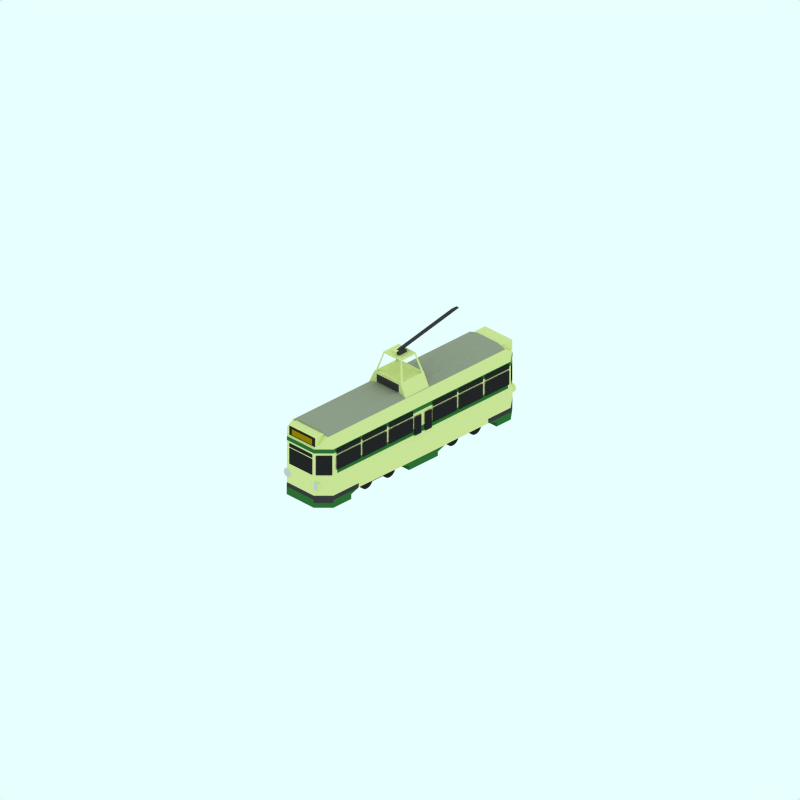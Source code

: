 # Source: blackpool-coronation.blend  (saved by Blender 2.43.0; exported with 4.5.12 LTS)
import bpy
from mathutils import Matrix  # noqa: F401  (used for matrix-valued properties, if any)

bpy.ops.wm.read_factory_settings(use_empty=True)
scene = bpy.context.scene
scene.name = 'Scene'

# ---- collections
col_collection_1 = bpy.data.collections.new('Collection 1'); scene.collection.children.link(col_collection_1)
col_collection_2 = bpy.data.collections.new('Collection 2'); scene.collection.children.link(col_collection_2)
col_collection_2.hide_render = True
col_collection_2.hide_viewport = True
col_collection_3 = bpy.data.collections.new('Collection 3'); scene.collection.children.link(col_collection_3)
col_collection_3.hide_render = True
col_collection_3.hide_viewport = True

# ---- materials (node trees are filled in below, after node groups)
mat_maincolour1 = bpy.data.materials.new('MainColour1')
mat_maincolour1.alpha_threshold = 0.0
mat_maincolour1.preview_render_type = 'CUBE'
mat_maincolour1.diffuse_color = (0.8658, 0.8931, 0.5912, 1.0)
mat_maincolour1.specular_color = (1.0, 0.9999, 0.9999)
mat_maincolour1.roughness = 0.5
mat_maincolour1.line_color = (0.0, 0.0, 0.0, 1.0)
mat_material = bpy.data.materials.new('Material')
mat_material.alpha_threshold = 0.0
mat_material.roughness = 0.5
mat_material.line_color = (0.0, 0.0, 0.0, 1.0)
mat_maincolour1_001 = bpy.data.materials.new('MainColour1.001')
mat_maincolour1_001.alpha_threshold = 0.0
mat_maincolour1_001.preview_render_type = 'CUBE'
mat_maincolour1_001.diffuse_color = (0.2316, 0.2315, 0.2315, 1.0)
mat_maincolour1_001.specular_color = (1.0, 0.9999, 0.9999)
mat_maincolour1_001.roughness = 0.5
mat_maincolour1_001.line_color = (0.0, 0.0, 0.0, 1.0)
mat_underframe = bpy.data.materials.new('Underframe')
mat_underframe.alpha_threshold = 0.0
mat_underframe.preview_render_type = 'FLAT'
mat_underframe.diffuse_color = (0.1446, 0.1446, 0.1446, 1.0)
mat_underframe.roughness = 0.5
mat_underframe.line_color = (0.0, 0.0, 0.0, 1.0)
mat_endcoachwarning = bpy.data.materials.new('EndCoachWarning')
mat_endcoachwarning.alpha_threshold = 0.0
mat_endcoachwarning.preview_render_type = 'FLAT'
mat_endcoachwarning.diffuse_color = (0.6057, 0.4983, 0.01747, 1.0)
mat_endcoachwarning.roughness = 0.5
mat_endcoachwarning.line_color = (0.0, 0.0, 0.0, 1.0)
mat_endcoachwarning_001 = bpy.data.materials.new('EndCoachWarning.001')
mat_endcoachwarning_001.alpha_threshold = 0.0
mat_endcoachwarning_001.preview_render_type = 'FLAT'
mat_endcoachwarning_001.diffuse_color = (0.19, 0.4236, 0.2069, 1.0)
mat_endcoachwarning_001.roughness = 0.5
mat_endcoachwarning_001.line_color = (0.0, 0.0, 0.0, 1.0)
mat_maincolour1_002 = bpy.data.materials.new('MainColour1.002')
mat_maincolour1_002.alpha_threshold = 0.0
mat_maincolour1_002.preview_render_type = 'CUBE'
mat_maincolour1_002.diffuse_color = (0.6083, 0.6157, 0.5346, 1.0)
mat_maincolour1_002.specular_color = (1.0, 0.9999, 0.9999)
mat_maincolour1_002.roughness = 0.5
mat_maincolour1_002.line_color = (0.0, 0.0, 0.0, 1.0)

# ---- material node trees

# ---- world
world_world = bpy.data.worlds.new('World'); scene.world = world_world
world_world.color = (0.9059, 1.0, 1.0)
world_world.use_sun_shadow = False
world_world.sun_shadow_jitter_overblur = 0.0
world_world.cycles.sampling_method = 'MANUAL'
world_world.cycles.sample_map_resolution = 256

# ---- cameras
cam_camera_001 = bpy.data.cameras.new('Camera.001')
cam_camera_001.type = 'ORTHO'
cam_camera_001.passepartout_alpha = 0.2
cam_camera_001.clip_end = 100.0
cam_camera_001.lens = 35.0
cam_camera_001.ortho_scale = 24.0
cam_camera_001.display_size = 5.91
cam_camera_001.show_passepartout = False
cam_camera_001.show_safe_areas = True
cam_camera_001.dof.focus_distance = 0.0
cam_camera_001.dof.aperture_fstop = 128.0

# ---- lights
light_lamp = bpy.data.lights.new('Lamp', 'SUN')
light_lamp.transmission_factor = 0.0
light_lamp.angle = 1.571
light_lamp.energy = 0.028
light_lamp.shadow_buffer_clip_start = 0.5
light_lamp.shadow_soft_size = 1.0
light_lamp.shadow_cascade_max_distance = 1000.0
light_lamp.cycles.use_multiple_importance_sampling = False

# ---- meshes
me_cylinder_001 = bpy.data.meshes.new('Cylinder.001')
me_cylinder_001.from_pydata([(0.1033, 0.1033, 3.886), (0.1214, 0.08114, 3.886), (0.1349, 0.05589, 3.886), (0.1432, 0.02849, 3.886), (0.146, -2.873e-07, 3.886), (0.1432, -0.02849, 3.886), (0.1349, -0.05589, 3.886), (0.1214, -0.08114, 3.886), (0.1033, -0.1033, 3.886), (0.08114, -0.1214, 3.886), (0.05589, -0.1349, 3.886), (0.02849, -0.1432, 3.886), (-4.759e-08, -0.146, 3.886), (-0.02849, -0.1432, 3.886), (-0.05589, -0.1349, 3.886), (-0.08114, -0.1214, 3.886), (-0.1033, -0.1033, 3.886), (-0.1214, -0.08114, 3.886), (-0.1349, -0.05589, 3.886), (-0.1432, -0.02849, 3.886), (-0.146, -1.573e-07, 3.886), (-0.1432, 0.02849, 3.886), (-0.1349, 0.05589, 3.886), (-0.1214, 0.08114, 3.886), (-0.1033, 0.1033, 3.886), (-0.08114, 0.1214, 3.886), (-0.05589, 0.1349, 3.886), (-0.02849, 0.1432, 3.886), (2.345e-07, 0.146, 3.886), (0.02849, 0.1432, 3.886), (0.05589, 0.1349, 3.886), (0.08114, 0.1214, 3.886), (0.1033, 0.1033, 4.178), (0.1214, 0.08114, 4.178), (0.1349, 0.05589, 4.178), (0.1432, 0.02849, 4.178), (0.146, -6.383e-07, 4.178), (0.1432, -0.02849, 4.178), (0.1349, -0.05589, 4.178), (0.1214, -0.08114, 4.178), (0.1033, -0.1033, 4.178), (0.08114, -0.1214, 4.178), (0.05589, -0.1349, 4.178), (0.02849, -0.1432, 4.178), (1.358e-07, -0.146, 4.178), (-0.02849, -0.1432, 4.178), (-0.05589, -0.1349, 4.178), (-0.08114, -0.1214, 4.178), (-0.1033, -0.1033, 4.178), (-0.1214, -0.08114, 4.178), (-0.1349, -0.05589, 4.178), (-0.1432, -0.02849, 4.178), (-0.146, -9.099e-07, 4.178), (-0.1432, 0.02849, 4.178), (-0.1349, 0.05589, 4.178), (-0.1214, 0.08114, 4.178), (-0.1033, 0.1033, 4.178), (-0.08114, 0.1214, 4.178), (-0.05589, 0.1349, 4.178), (-0.02849, 0.1432, 4.178), (-1.063e-06, 0.146, 4.178), (0.02849, 0.1432, 4.178), (0.05589, 0.1349, 4.178), (0.08114, 0.1214, 4.178), (0.0, -2.984e-07, 3.886), (0.0, -3.104e-07, 4.178), (-1.139, -3.104e-07, 4.178), (-1.139, -2.984e-07, 3.886), (-1.058, 0.1214, 4.178), (-1.083, 0.1349, 4.178), (-1.111, 0.1432, 4.178), (-1.139, 0.146, 4.178), (-1.168, 0.1432, 4.178), (-1.195, 0.1349, 4.178), (-1.22, 0.1214, 4.178), (-1.243, 0.1033, 4.178), (-1.261, 0.08114, 4.178), (-1.274, 0.05589, 4.178), (-1.282, 0.02849, 4.178), (-1.285, -9.099e-07, 4.178), (-1.282, -0.02849, 4.178), (-1.274, -0.05589, 4.178), (-1.261, -0.08114, 4.178), (-1.243, -0.1033, 4.178), (-1.22, -0.1214, 4.178), (-1.195, -0.1349, 4.178), (-1.168, -0.1432, 4.178), (-1.139, -0.146, 4.178), (-1.111, -0.1432, 4.178), (-1.083, -0.1349, 4.178), (-1.058, -0.1214, 4.178), (-1.036, -0.1033, 4.178), (-1.018, -0.08114, 4.178), (-1.004, -0.05589, 4.178), (-0.996, -0.02849, 4.178), (-0.9932, -6.383e-07, 4.178), (-0.996, 0.02849, 4.178), (-1.004, 0.05589, 4.178), (-1.018, 0.08114, 4.178), (-1.036, 0.1033, 4.178), (-1.058, 0.1214, 3.886), (-1.083, 0.1349, 3.886), (-1.111, 0.1432, 3.886), (-1.139, 0.146, 3.886), (-1.168, 0.1432, 3.886), (-1.195, 0.1349, 3.886), (-1.22, 0.1214, 3.886), (-1.243, 0.1033, 3.886), (-1.261, 0.08114, 3.886), (-1.274, 0.05589, 3.886), (-1.282, 0.02849, 3.886), (-1.285, -1.573e-07, 3.886), (-1.282, -0.02849, 3.886), (-1.274, -0.05589, 3.886), (-1.261, -0.08114, 3.886), (-1.243, -0.1033, 3.886), (-1.22, -0.1214, 3.886), (-1.195, -0.1349, 3.886), (-1.168, -0.1432, 3.886), (-1.139, -0.146, 3.886), (-1.111, -0.1432, 3.886), (-1.083, -0.1349, 3.886), (-1.058, -0.1214, 3.886), (-1.036, -0.1033, 3.886), (-1.018, -0.08114, 3.886), (-1.004, -0.05589, 3.886), (-0.996, -0.02849, 3.886), (-0.9932, -2.873e-07, 3.886), (-0.996, 0.02849, 3.886), (-1.004, 0.05589, 3.886), (-1.018, 0.08114, 3.886), (-1.036, 0.1033, 3.886)], [], [(64, 0, 1), (65, 33, 32), (64, 1, 2), (65, 34, 33), (64, 2, 3), (65, 35, 34), (64, 3, 4), (65, 36, 35), (64, 4, 5), (65, 37, 36), (64, 5, 6), (65, 38, 37), (64, 6, 7), (65, 39, 38), (64, 7, 8), (65, 40, 39), (64, 8, 9), (65, 41, 40), (64, 9, 10), (65, 42, 41), (64, 10, 11), (65, 43, 42), (64, 11, 12), (65, 44, 43), (64, 12, 13), (65, 45, 44), (64, 13, 14), (65, 46, 45), (64, 14, 15), (65, 47, 46), (64, 15, 16), (65, 48, 47), (64, 16, 17), (65, 49, 48), (64, 17, 18), (65, 50, 49), (64, 18, 19), (65, 51, 50), (64, 19, 20), (65, 52, 51), (64, 20, 21), (65, 53, 52), (64, 21, 22), (65, 54, 53), (64, 22, 23), (65, 55, 54), (64, 23, 24), (65, 56, 55), (64, 24, 25), (65, 57, 56), (64, 25, 26), (65, 58, 57), (64, 26, 27), (65, 59, 58), (64, 27, 28), (65, 60, 59), (64, 28, 29), (65, 61, 60), (64, 29, 30), (65, 62, 61), (64, 30, 31), (65, 63, 62), (31, 0, 64), (65, 32, 63), (0, 32, 33, 1), (1, 33, 34, 2), (2, 34, 35, 3), (3, 35, 36, 4), (4, 36, 37, 5), (5, 37, 38, 6), (6, 38, 39, 7), (7, 39, 40, 8), (8, 40, 41, 9), (9, 41, 42, 10), (10, 42, 43, 11), (11, 43, 44, 12), (12, 44, 45, 13), (13, 45, 46, 14), (14, 46, 47, 15), (15, 47, 48, 16), (16, 48, 49, 17), (17, 49, 50, 18), (18, 50, 51, 19), (19, 51, 52, 20), (20, 52, 53, 21), (21, 53, 54, 22), (22, 54, 55, 23), (23, 55, 56, 24), (24, 56, 57, 25), (25, 57, 58, 26), (26, 58, 59, 27), (27, 59, 60, 28), (28, 60, 61, 29), (29, 61, 62, 30), (30, 62, 63, 31), (32, 0, 31, 63), (99, 131, 100, 68), (101, 69, 68, 100), (102, 70, 69, 101), (103, 71, 70, 102), (104, 72, 71, 103), (105, 73, 72, 104), (106, 74, 73, 105), (107, 75, 74, 106), (108, 76, 75, 107), (109, 77, 76, 108), (110, 78, 77, 109), (111, 79, 78, 110), (112, 80, 79, 111), (113, 81, 80, 112), (114, 82, 81, 113), (115, 83, 82, 114), (116, 84, 83, 115), (117, 85, 84, 116), (118, 86, 85, 117), (119, 87, 86, 118), (120, 88, 87, 119), (121, 89, 88, 120), (122, 90, 89, 121), (123, 91, 90, 122), (124, 92, 91, 123), (125, 93, 92, 124), (126, 94, 93, 125), (127, 95, 94, 126), (128, 96, 95, 127), (129, 97, 96, 128), (130, 98, 97, 129), (131, 99, 98, 130), (66, 99, 68), (100, 131, 67), (66, 68, 69), (67, 101, 100), (66, 69, 70), (67, 102, 101), (66, 70, 71), (67, 103, 102), (66, 71, 72), (67, 104, 103), (66, 72, 73), (67, 105, 104), (66, 73, 74), (67, 106, 105), (66, 74, 75), (67, 107, 106), (66, 75, 76), (67, 108, 107), (66, 76, 77), (67, 109, 108), (66, 77, 78), (67, 110, 109), (66, 78, 79), (67, 111, 110), (66, 79, 80), (67, 112, 111), (66, 80, 81), (67, 113, 112), (66, 81, 82), (67, 114, 113), (66, 82, 83), (67, 115, 114), (66, 83, 84), (67, 116, 115), (66, 84, 85), (67, 117, 116), (66, 85, 86), (67, 118, 117), (66, 86, 87), (67, 119, 118), (66, 87, 88), (67, 120, 119), (66, 88, 89), (67, 121, 120), (66, 89, 90), (67, 122, 121), (66, 90, 91), (67, 123, 122), (66, 91, 92), (67, 124, 123), (66, 92, 93), (67, 125, 124), (66, 93, 94), (67, 126, 125), (66, 94, 95), (67, 127, 126), (66, 95, 96), (67, 128, 127), (66, 96, 97), (67, 129, 128), (66, 97, 98), (67, 130, 129), (66, 98, 99), (67, 131, 130)])
me_cylinder_001.polygons.foreach_set('material_index', [0, 1, 0, 1, 0, 1, 0, 1, 0, 1, 0, 1, 0, 1, 0, 1, 0, 1, 0, 1, 0, 1, 0, 1, 0, 1, 0, 1, 0, 1, 0, 1, 0, 1, 0, 1, 0, 1, 0, 1, 0, 1, 0, 1, 0, 1, 0, 1, 0, 1, 0, 1, 0, 1, 0, 1, 0, 1, 0, 1, 0, 1, 0, 1, 0, 0, 0, 0, 0, 0, 0, 0, 0, 0, 0, 0, 0, 0, 0, 0, 0, 0, 0, 0, 0, 0, 0, 0, 0, 0, 0, 0, 0, 0, 0, 0, 0, 0, 0, 0, 0, 0, 0, 0, 0, 0, 0, 0, 0, 0, 0, 0, 0, 0, 0, 0, 0, 0, 0, 0, 0, 0, 0, 0, 0, 0, 0, 0, 1, 0, 1, 0, 1, 0, 1, 0, 1, 0, 1, 0, 1, 0, 1, 0, 1, 0, 1, 0, 1, 0, 1, 0, 1, 0, 1, 0, 1, 0, 1, 0, 1, 0, 1, 0, 1, 0, 1, 0, 1, 0, 1, 0, 1, 0, 1, 0, 1, 0, 1, 0, 1, 0, 1, 0, 1, 0, 1, 0, 1, 0, 1, 0])
me_cylinder_001.materials.append(mat_maincolour1)
me_cylinder_001.materials.append(mat_material)
me_cylinder_001.use_remesh_preserve_volume = False
me_cylinder_001.use_remesh_preserve_attributes = False
me_cylinder_001.use_mirror_vertex_groups = False
me_cylinder_001.update()
me_cylinder = bpy.data.meshes.new('Cylinder')
me_cylinder.from_pydata([(0.1033, 0.1033, 3.886), (0.1214, 0.08114, 3.886), (0.1349, 0.05589, 3.886), (0.1432, 0.02849, 3.886), (0.146, -2.873e-07, 3.886), (0.1432, -0.02849, 3.886), (0.1349, -0.05589, 3.886), (0.1214, -0.08114, 3.886), (0.1033, -0.1033, 3.886), (0.08114, -0.1214, 3.886), (0.05589, -0.1349, 3.886), (0.02849, -0.1432, 3.886), (-4.759e-08, -0.146, 3.886), (-0.02849, -0.1432, 3.886), (-0.05589, -0.1349, 3.886), (-0.08114, -0.1214, 3.886), (-0.1033, -0.1033, 3.886), (-0.1214, -0.08114, 3.886), (-0.1349, -0.05589, 3.886), (-0.1432, -0.02849, 3.886), (-0.146, -1.573e-07, 3.886), (-0.1432, 0.02849, 3.886), (-0.1349, 0.05589, 3.886), (-0.1214, 0.08114, 3.886), (-0.1033, 0.1033, 3.886), (-0.08114, 0.1214, 3.886), (-0.05589, 0.1349, 3.886), (-0.02849, 0.1432, 3.886), (2.345e-07, 0.146, 3.886), (0.02849, 0.1432, 3.886), (0.05589, 0.1349, 3.886), (0.08114, 0.1214, 3.886), (0.1033, 0.1033, 4.178), (0.1214, 0.08114, 4.178), (0.1349, 0.05589, 4.178), (0.1432, 0.02849, 4.178), (0.146, -6.383e-07, 4.178), (0.1432, -0.02849, 4.178), (0.1349, -0.05589, 4.178), (0.1214, -0.08114, 4.178), (0.1033, -0.1033, 4.178), (0.08114, -0.1214, 4.178), (0.05589, -0.1349, 4.178), (0.02849, -0.1432, 4.178), (1.358e-07, -0.146, 4.178), (-0.02849, -0.1432, 4.178), (-0.05589, -0.1349, 4.178), (-0.08114, -0.1214, 4.178), (-0.1033, -0.1033, 4.178), (-0.1214, -0.08114, 4.178), (-0.1349, -0.05589, 4.178), (-0.1432, -0.02849, 4.178), (-0.146, -9.099e-07, 4.178), (-0.1432, 0.02849, 4.178), (-0.1349, 0.05589, 4.178), (-0.1214, 0.08114, 4.178), (-0.1033, 0.1033, 4.178), (-0.08114, 0.1214, 4.178), (-0.05589, 0.1349, 4.178), (-0.02849, 0.1432, 4.178), (-1.063e-06, 0.146, 4.178), (0.02849, 0.1432, 4.178), (0.05589, 0.1349, 4.178), (0.08114, 0.1214, 4.178), (0.0, -2.984e-07, 3.886), (0.0, -3.104e-07, 4.178), (-1.139, -3.104e-07, 4.178), (-1.139, -2.984e-07, 3.886), (-1.058, 0.1214, 4.178), (-1.083, 0.1349, 4.178), (-1.111, 0.1432, 4.178), (-1.139, 0.146, 4.178), (-1.168, 0.1432, 4.178), (-1.195, 0.1349, 4.178), (-1.22, 0.1214, 4.178), (-1.243, 0.1033, 4.178), (-1.261, 0.08114, 4.178), (-1.274, 0.05589, 4.178), (-1.282, 0.02849, 4.178), (-1.285, -9.099e-07, 4.178), (-1.282, -0.02849, 4.178), (-1.274, -0.05589, 4.178), (-1.261, -0.08114, 4.178), (-1.243, -0.1033, 4.178), (-1.22, -0.1214, 4.178), (-1.195, -0.1349, 4.178), (-1.168, -0.1432, 4.178), (-1.139, -0.146, 4.178), (-1.111, -0.1432, 4.178), (-1.083, -0.1349, 4.178), (-1.058, -0.1214, 4.178), (-1.036, -0.1033, 4.178), (-1.018, -0.08114, 4.178), (-1.004, -0.05589, 4.178), (-0.996, -0.02849, 4.178), (-0.9932, -6.383e-07, 4.178), (-0.996, 0.02849, 4.178), (-1.004, 0.05589, 4.178), (-1.018, 0.08114, 4.178), (-1.036, 0.1033, 4.178), (-1.058, 0.1214, 3.886), (-1.083, 0.1349, 3.886), (-1.111, 0.1432, 3.886), (-1.139, 0.146, 3.886), (-1.168, 0.1432, 3.886), (-1.195, 0.1349, 3.886), (-1.22, 0.1214, 3.886), (-1.243, 0.1033, 3.886), (-1.261, 0.08114, 3.886), (-1.274, 0.05589, 3.886), (-1.282, 0.02849, 3.886), (-1.285, -1.573e-07, 3.886), (-1.282, -0.02849, 3.886), (-1.274, -0.05589, 3.886), (-1.261, -0.08114, 3.886), (-1.243, -0.1033, 3.886), (-1.22, -0.1214, 3.886), (-1.195, -0.1349, 3.886), (-1.168, -0.1432, 3.886), (-1.139, -0.146, 3.886), (-1.111, -0.1432, 3.886), (-1.083, -0.1349, 3.886), (-1.058, -0.1214, 3.886), (-1.036, -0.1033, 3.886), (-1.018, -0.08114, 3.886), (-1.004, -0.05589, 3.886), (-0.996, -0.02849, 3.886), (-0.9932, -2.873e-07, 3.886), (-0.996, 0.02849, 3.886), (-1.004, 0.05589, 3.886), (-1.018, 0.08114, 3.886), (-1.036, 0.1033, 3.886)], [], [(64, 0, 1), (65, 33, 32), (64, 1, 2), (65, 34, 33), (64, 2, 3), (65, 35, 34), (64, 3, 4), (65, 36, 35), (64, 4, 5), (65, 37, 36), (64, 5, 6), (65, 38, 37), (64, 6, 7), (65, 39, 38), (64, 7, 8), (65, 40, 39), (64, 8, 9), (65, 41, 40), (64, 9, 10), (65, 42, 41), (64, 10, 11), (65, 43, 42), (64, 11, 12), (65, 44, 43), (64, 12, 13), (65, 45, 44), (64, 13, 14), (65, 46, 45), (64, 14, 15), (65, 47, 46), (64, 15, 16), (65, 48, 47), (64, 16, 17), (65, 49, 48), (64, 17, 18), (65, 50, 49), (64, 18, 19), (65, 51, 50), (64, 19, 20), (65, 52, 51), (64, 20, 21), (65, 53, 52), (64, 21, 22), (65, 54, 53), (64, 22, 23), (65, 55, 54), (64, 23, 24), (65, 56, 55), (64, 24, 25), (65, 57, 56), (64, 25, 26), (65, 58, 57), (64, 26, 27), (65, 59, 58), (64, 27, 28), (65, 60, 59), (64, 28, 29), (65, 61, 60), (64, 29, 30), (65, 62, 61), (64, 30, 31), (65, 63, 62), (31, 0, 64), (65, 32, 63), (0, 32, 33, 1), (1, 33, 34, 2), (2, 34, 35, 3), (3, 35, 36, 4), (4, 36, 37, 5), (5, 37, 38, 6), (6, 38, 39, 7), (7, 39, 40, 8), (8, 40, 41, 9), (9, 41, 42, 10), (10, 42, 43, 11), (11, 43, 44, 12), (12, 44, 45, 13), (13, 45, 46, 14), (14, 46, 47, 15), (15, 47, 48, 16), (16, 48, 49, 17), (17, 49, 50, 18), (18, 50, 51, 19), (19, 51, 52, 20), (20, 52, 53, 21), (21, 53, 54, 22), (22, 54, 55, 23), (23, 55, 56, 24), (24, 56, 57, 25), (25, 57, 58, 26), (26, 58, 59, 27), (27, 59, 60, 28), (28, 60, 61, 29), (29, 61, 62, 30), (30, 62, 63, 31), (32, 0, 31, 63), (99, 131, 100, 68), (101, 69, 68, 100), (102, 70, 69, 101), (103, 71, 70, 102), (104, 72, 71, 103), (105, 73, 72, 104), (106, 74, 73, 105), (107, 75, 74, 106), (108, 76, 75, 107), (109, 77, 76, 108), (110, 78, 77, 109), (111, 79, 78, 110), (112, 80, 79, 111), (113, 81, 80, 112), (114, 82, 81, 113), (115, 83, 82, 114), (116, 84, 83, 115), (117, 85, 84, 116), (118, 86, 85, 117), (119, 87, 86, 118), (120, 88, 87, 119), (121, 89, 88, 120), (122, 90, 89, 121), (123, 91, 90, 122), (124, 92, 91, 123), (125, 93, 92, 124), (126, 94, 93, 125), (127, 95, 94, 126), (128, 96, 95, 127), (129, 97, 96, 128), (130, 98, 97, 129), (131, 99, 98, 130), (66, 99, 68), (100, 131, 67), (66, 68, 69), (67, 101, 100), (66, 69, 70), (67, 102, 101), (66, 70, 71), (67, 103, 102), (66, 71, 72), (67, 104, 103), (66, 72, 73), (67, 105, 104), (66, 73, 74), (67, 106, 105), (66, 74, 75), (67, 107, 106), (66, 75, 76), (67, 108, 107), (66, 76, 77), (67, 109, 108), (66, 77, 78), (67, 110, 109), (66, 78, 79), (67, 111, 110), (66, 79, 80), (67, 112, 111), (66, 80, 81), (67, 113, 112), (66, 81, 82), (67, 114, 113), (66, 82, 83), (67, 115, 114), (66, 83, 84), (67, 116, 115), (66, 84, 85), (67, 117, 116), (66, 85, 86), (67, 118, 117), (66, 86, 87), (67, 119, 118), (66, 87, 88), (67, 120, 119), (66, 88, 89), (67, 121, 120), (66, 89, 90), (67, 122, 121), (66, 90, 91), (67, 123, 122), (66, 91, 92), (67, 124, 123), (66, 92, 93), (67, 125, 124), (66, 93, 94), (67, 126, 125), (66, 94, 95), (67, 127, 126), (66, 95, 96), (67, 128, 127), (66, 96, 97), (67, 129, 128), (66, 97, 98), (67, 130, 129), (66, 98, 99), (67, 131, 130)])
me_cylinder.polygons.foreach_set('material_index', [0, 1, 0, 1, 0, 1, 0, 1, 0, 1, 0, 1, 0, 1, 0, 1, 0, 1, 0, 1, 0, 1, 0, 1, 0, 1, 0, 1, 0, 1, 0, 1, 0, 1, 0, 1, 0, 1, 0, 1, 0, 1, 0, 1, 0, 1, 0, 1, 0, 1, 0, 1, 0, 1, 0, 1, 0, 1, 0, 1, 0, 1, 0, 1, 0, 0, 0, 0, 0, 0, 0, 0, 0, 0, 0, 0, 0, 0, 0, 0, 0, 0, 0, 0, 0, 0, 0, 0, 0, 0, 0, 0, 0, 0, 0, 0, 0, 0, 0, 0, 0, 0, 0, 0, 0, 0, 0, 0, 0, 0, 0, 0, 0, 0, 0, 0, 0, 0, 0, 0, 0, 0, 0, 0, 0, 0, 0, 0, 1, 0, 1, 0, 1, 0, 1, 0, 1, 0, 1, 0, 1, 0, 1, 0, 1, 0, 1, 0, 1, 0, 1, 0, 1, 0, 1, 0, 1, 0, 1, 0, 1, 0, 1, 0, 1, 0, 1, 0, 1, 0, 1, 0, 1, 0, 1, 0, 1, 0, 1, 0, 1, 0, 1, 0, 1, 0, 1, 0, 1, 0, 1, 0])
me_cylinder.materials.append(mat_maincolour1)
me_cylinder.materials.append(mat_material)
me_cylinder.use_remesh_preserve_volume = False
me_cylinder.use_remesh_preserve_attributes = False
me_cylinder.use_mirror_vertex_groups = False
me_cylinder.update()
me_cube_003 = bpy.data.meshes.new('Cube.003')
me_cube_003.from_pydata([(0.3583, 0.6565, -0.3701), (0.5113, -0.06534, -0.5458), (-0.4391, -0.06534, -0.5458), (-0.2861, 0.6565, -0.3701), (0.3583, 0.6565, 0.3701), (0.5113, -0.06534, 0.5458), (-0.4391, -0.06534, 0.5458), (-0.2861, 0.6565, 0.3701), (0.4284, -0.06534, -0.5458), (-0.3561, -0.06534, -0.5458), (0.3583, 0.6206, -0.3701), (0.5113, -0.01243, -0.5458), (0.3021, 0.6565, -0.3701), (-0.2298, 0.6565, -0.3701), (-0.4391, -0.01243, -0.5458), (-0.2861, 0.6206, -0.3701), (0.3583, 0.6206, 0.3701), (0.5113, -0.01243, 0.5458), (-0.3561, -0.06534, 0.5458), (0.4284, -0.06534, 0.5458), (-0.4391, -0.01243, 0.5458), (-0.2861, 0.6206, 0.3701), (-0.2298, 0.6565, 0.3701), (0.3021, 0.6565, 0.3701), (0.5113, -0.06534, 0.4793), (0.5113, -0.06534, -0.4793), (0.3583, 0.6565, 0.325), (0.3583, 0.6565, -0.325), (-0.4391, -0.06534, 0.4793), (-0.4391, -0.06534, -0.4793), (-0.2861, 0.6565, 0.325), (-0.2861, 0.6565, -0.325), (-0.3561, -0.01243, -0.5458), (-0.2298, 0.6206, -0.3701), (0.4284, -0.01243, -0.5458), (0.3021, 0.6206, -0.3701), (0.3021, 0.6206, 0.3701), (-0.2298, 0.6206, 0.3701), (0.4284, -0.01243, 0.5458), (-0.3561, -0.01243, 0.5458), (0.3583, 0.6206, -0.325), (0.3583, 0.6206, 0.325), (0.5113, -0.01243, -0.4793), (0.5113, -0.01243, 0.4793), (0.4284, -0.06534, -0.4793), (0.4284, -0.06534, 0.4793), (-0.3561, -0.06534, -0.4793), (-0.3561, -0.06534, 0.4793), (-0.4391, -0.01243, -0.4793), (-0.4391, -0.01243, 0.4793), (-0.2861, 0.6206, -0.325), (-0.2861, 0.6206, 0.325), (-0.2298, 0.6565, -0.325), (-0.2298, 0.6565, 0.325), (0.3021, 0.6565, -0.325), (0.3021, 0.6565, 0.325), (0.1736, 0.756, -0.1591), (0.1736, 0.6318, -0.1591), (-0.1447, 0.6318, -0.1591), (-0.1447, 0.756, -0.1591), (0.1736, 0.756, 0.1591), (0.1736, 0.6318, 0.1591), (-0.1447, 0.6318, 0.1591), (-0.1447, 0.756, 0.1591), (-0.03859, 0.6318, -0.1591), (0.0675, 0.6318, -0.1591), (0.1736, 0.7146, -0.1591), (0.1736, 0.6732, -0.1591), (-0.03859, 0.756, -0.1591), (0.0675, 0.756, -0.1591), (-0.1447, 0.7146, -0.1591), (-0.1447, 0.6732, -0.1591), (0.1736, 0.7146, 0.1591), (0.1736, 0.6732, 0.1591), (-0.03859, 0.6318, 0.1591), (0.0675, 0.6318, 0.1591), (-0.1447, 0.6732, 0.1591), (-0.1447, 0.7146, 0.1591), (-0.03859, 0.756, 0.1591), (0.0675, 0.756, 0.1591), (0.1736, 0.6318, 0.05305), (0.1736, 0.6318, -0.05305), (0.1736, 0.756, 0.05305), (0.1736, 0.756, -0.05305), (-0.1447, 0.6318, 0.05305), (-0.1447, 0.6318, -0.05305), (-0.1447, 0.756, 0.05305), (-0.1447, 0.756, -0.05305), (-0.03859, 0.6732, -0.1591), (-0.03859, 0.7146, -0.1591), (0.0675, 0.6732, -0.1591), (0.0675, 0.7146, -0.1591), (0.0675, 0.7146, 0.1591), (-0.03859, 0.7146, 0.1591), (0.0675, 0.6732, 0.1591), (-0.03859, 0.6732, 0.1591), (0.1736, 0.7146, -0.05305), (0.1736, 0.7146, 0.05305), (0.1736, 0.6732, -0.05305), (0.1736, 0.6732, 0.05305), (0.0675, 0.6318, -0.05305), (0.0675, 0.6318, 0.05305), (-0.03859, 0.6318, -0.05305), (-0.03859, 0.6318, 0.05305), (-0.1447, 0.6732, -0.05305), (-0.1447, 0.6732, 0.05305), (-0.1447, 0.7146, -0.05305), (-0.1447, 0.7146, 0.05305), (-0.03859, 0.756, -0.05305), (-0.03859, 0.756, 0.05305), (0.0675, 0.756, -0.05305), (0.0675, 0.756, 0.05305), (2.386, 1.22, 0.0587), (2.386, 1.22, -0.04739), (2.28, 1.22, 0.0587), (2.28, 1.22, -0.04739), (2.492, 1.22, -0.04739), (2.492, 1.22, 0.0587)], [], [(15, 3, 13, 33), (14, 15, 33, 32), (2, 14, 32, 9), (33, 13, 12, 35), (9, 32, 34, 8), (0, 10, 35, 12), (34, 35, 10, 11), (8, 34, 11, 1), (22, 7, 21, 37), (23, 22, 37, 36), (4, 23, 36, 16), (37, 21, 20, 39), (16, 36, 38, 17), (39, 20, 6, 18), (38, 39, 18, 19), (17, 38, 19, 5), (26, 4, 16, 41), (27, 26, 41, 40), (0, 27, 40, 10), (41, 16, 17, 43), (10, 40, 42, 11), (43, 17, 5, 24), (42, 43, 24, 25), (11, 42, 25, 1), (24, 5, 19, 45), (25, 24, 45, 44), (1, 25, 44, 8), (45, 19, 18, 47), (44, 45, 47, 46), (8, 44, 46, 9), (47, 18, 6, 28), (46, 47, 28, 29), (9, 46, 29, 2), (28, 6, 20, 49), (29, 28, 49, 48), (2, 29, 48, 14), (49, 20, 21, 51), (14, 48, 50, 15), (51, 21, 7, 30), (50, 51, 30, 31), (15, 50, 31, 3), (30, 7, 22, 53), (31, 30, 53, 52), (3, 31, 52, 13), (53, 22, 23, 55), (13, 52, 54, 12), (55, 23, 4, 26), (54, 55, 26, 27), (27, 0, 12, 54), (52, 53, 55, 54), (70, 59, 68, 89), (71, 70, 89, 88), (58, 71, 88, 64), (89, 68, 69, 91), (88, 89, 91, 90), (64, 88, 90, 65), (91, 69, 56, 66), (90, 91, 66, 67), (65, 90, 67, 57), (78, 63, 77, 93), (79, 78, 93, 92), (60, 79, 92, 72), (93, 77, 76, 95), (92, 93, 95, 94), (72, 92, 94, 73), (95, 76, 62, 74), (94, 95, 74, 75), (73, 94, 75, 61), (82, 60, 72, 97), (83, 82, 97, 96), (56, 83, 96, 66), (97, 72, 73, 99), (96, 97, 99, 98), (66, 96, 98, 67), (99, 73, 61, 80), (98, 99, 80, 81), (67, 98, 81, 57), (80, 61, 75, 101), (81, 80, 101, 100), (57, 81, 100, 65), (101, 75, 74, 103), (100, 101, 103, 102), (65, 100, 102, 64), (103, 74, 62, 84), (102, 103, 84, 85), (64, 102, 85, 58), (84, 62, 76, 105), (85, 84, 105, 104), (58, 85, 104, 71), (105, 76, 77, 107), (104, 105, 107, 106), (71, 104, 106, 70), (107, 77, 63, 86), (106, 107, 86, 87), (70, 106, 87, 59), (86, 63, 78, 109), (87, 86, 109, 108), (59, 87, 108, 68), (109, 78, 79, 111), (68, 108, 110, 69), (111, 79, 60, 82), (69, 110, 83, 56), (83, 110, 113, 116), (111, 82, 117, 112), (110, 108, 115, 113), (109, 111, 112, 114), (108, 109, 114, 115), (82, 83, 116, 117), (115, 114, 112, 113), (113, 112, 117, 116)])
me_cube_003.polygons.foreach_set('material_index', [0, 0, 0, 0, 0, 0, 0, 0, 0, 0, 0, 0, 0, 0, 0, 0, 0, 0, 0, 0, 0, 0, 0, 0, 0, 0, 0, 0, 0, 0, 0, 0, 0, 0, 0, 0, 0, 0, 0, 0, 0, 0, 0, 0, 0, 0, 0, 0, 0, 0, 0, 0, 0, 0, 0, 0, 0, 0, 0, 1, 1, 1, 1, 1, 1, 0, 0, 0, 1, 0, 0, 1, 0, 0, 0, 0, 0, 0, 0, 0, 0, 0, 0, 0, 0, 0, 0, 0, 0, 1, 0, 0, 1, 0, 0, 1, 0, 0, 1, 0, 1, 0, 0, 1, 0, 1, 1, 1, 1, 1])
me_cube_003.materials.append(mat_maincolour1)
me_cube_003.materials.append(mat_maincolour1_001)
me_cube_003.use_remesh_preserve_volume = False
me_cube_003.use_remesh_preserve_attributes = False
me_cube_003.use_mirror_vertex_groups = False
me_cube_003.update()
me_plane_005 = bpy.data.meshes.new('Plane.005')
me_plane_005.from_pydata([(0.4632, 0.1561, 0.4648), (0.4632, -0.1561, 0.4648), (-0.4632, -0.1561, 0.4648), (-0.4632, 0.1561, 0.4648)], [], [(0, 3, 2, 1)])
me_plane_005.materials.append(mat_maincolour1_001)
me_plane_005.use_remesh_preserve_volume = False
me_plane_005.use_remesh_preserve_attributes = False
me_plane_005.use_mirror_vertex_groups = False
me_plane_005.update()
me_plane_004 = bpy.data.meshes.new('Plane.004')
me_plane_004.from_pydata([(0.4632, 0.1561, 0.4648), (0.4632, -0.1561, 0.4648), (-0.4632, -0.1561, 0.4648), (-0.4632, 0.1561, 0.4648)], [], [(0, 3, 2, 1)])
me_plane_004.materials.append(mat_maincolour1_001)
me_plane_004.use_remesh_preserve_volume = False
me_plane_004.use_remesh_preserve_attributes = False
me_plane_004.use_mirror_vertex_groups = False
me_plane_004.update()
me_cube_001 = bpy.data.meshes.new('Cube.001')
me_cube_001.from_pydata([(0.5466, 0.3365, -0.3365), (0.8813, -0.3365, -0.3365), (-0.8813, -0.3365, -0.3365), (-0.5466, 0.3365, -0.3365), (0.5466, 0.3365, 0.3365), (0.8813, -0.3365, 0.3365), (-0.8813, -0.3365, 0.3365), (-0.5466, 0.3365, 0.3365)], [], [(0, 1, 2, 3), (4, 7, 6, 5), (0, 4, 5, 1), (1, 5, 6, 2), (2, 6, 7, 3), (4, 0, 3, 7)])
me_cube_001.materials.append(mat_maincolour1)
me_cube_001.use_remesh_preserve_volume = False
me_cube_001.use_remesh_preserve_attributes = False
me_cube_001.use_mirror_vertex_groups = False
me_cube_001.update()
me_plane_002 = bpy.data.meshes.new('Plane.002')
me_plane_002.from_pydata([(0.5948, 0.3662, 4.231), (0.5948, -0.1788, 4.231), (-0.3769, -0.1788, 4.231), (-0.3769, 0.3662, 4.231), (-0.3769, 0.4101, 4.231), (-0.3769, 0.53, 4.231), (0.5948, 0.53, 4.231), (0.5948, 0.4101, 4.231), (1.054, 0.5116, 3.848), (1.054, -0.1576, 3.848), (0.7124, -0.1576, 4.193), (0.7124, 0.5116, 4.193), (-0.5048, 0.5116, 4.193), (-0.5048, -0.1576, 4.193), (-0.8463, -0.1576, 3.848), (-0.8463, 0.5116, 3.848)], [], [(0, 3, 2, 1), (5, 6, 7, 4), (10, 9, 8, 11), (13, 14, 15, 12)])
me_plane_002.materials.append(mat_underframe)
me_plane_002.use_remesh_preserve_volume = False
me_plane_002.use_remesh_preserve_attributes = False
me_plane_002.use_mirror_vertex_groups = False
me_plane_002.update()
me_plane_001 = bpy.data.meshes.new('Plane.001')
me_plane_001.from_pydata([(0.5948, 0.3662, 4.231), (0.5948, -0.1788, 4.231), (-0.3769, -0.1788, 4.231), (-0.3769, 0.3662, 4.231), (-0.3769, 0.4101, 4.231), (-0.3769, 0.53, 4.231), (0.5948, 0.53, 4.231), (0.5948, 0.4101, 4.231), (1.054, 0.5116, 3.848), (1.054, -0.1576, 3.848), (0.7124, -0.1576, 4.193), (0.7124, 0.5116, 4.193), (-0.5048, 0.5116, 4.193), (-0.5048, -0.1576, 4.193), (-0.8463, -0.1576, 3.848), (-0.8463, 0.5116, 3.848)], [], [(0, 3, 2, 1), (5, 6, 7, 4), (10, 9, 8, 11), (13, 14, 15, 12)])
me_plane_001.materials.append(mat_underframe)
me_plane_001.use_remesh_preserve_volume = False
me_plane_001.use_remesh_preserve_attributes = False
me_plane_001.use_mirror_vertex_groups = False
me_plane_001.update()
me_cube_002 = bpy.data.meshes.new('Cube.002')
me_cube_002.from_pydata([(0.6338, 0.2234, -0.265), (0.6338, -0.3067, -0.265), (-0.5188, -0.3067, -0.265), (-0.5188, 0.2234, -0.265), (0.6338, 0.2234, 0.265), (0.6338, -0.3067, 0.265), (-0.5188, -0.3067, 0.265), (-0.5188, 0.2234, 0.265), (-0.5188, 0.2234, -7.531), (-0.5188, -0.3067, -7.531), (0.6338, -0.3067, -7.531), (0.6338, 0.2234, -7.531), (-0.5188, 0.2234, -8.061), (-0.5188, -0.3067, -8.061), (0.6338, -0.3067, -8.061), (0.6338, 0.2234, -8.061)], [], [(0, 1, 2, 3), (4, 7, 6, 5), (0, 4, 5, 1), (1, 5, 6, 2), (2, 6, 7, 3), (4, 0, 3, 7), (11, 15, 12, 8), (13, 9, 8, 12), (14, 10, 9, 13), (15, 11, 10, 14), (11, 8, 9, 10), (15, 14, 13, 12)])
me_cube_002.materials.append(mat_maincolour1)
me_cube_002.use_remesh_preserve_volume = False
me_cube_002.use_remesh_preserve_attributes = False
me_cube_002.use_mirror_vertex_groups = False
me_cube_002.update()
me_plane_009 = bpy.data.meshes.new('Plane.009')
me_plane_009.from_pydata([(0.5426, -1.414, 4.177), (0.5426, -1.85, 4.177), (-0.5426, -1.85, 4.177), (-0.5426, -1.414, 4.177)], [], [(0, 3, 2, 1)])
me_plane_009.materials.append(mat_underframe)
me_plane_009.use_remesh_preserve_volume = False
me_plane_009.use_remesh_preserve_attributes = False
me_plane_009.use_mirror_vertex_groups = False
me_plane_009.update()
me_plane_008 = bpy.data.meshes.new('Plane.008')
me_plane_008.from_pydata([(0.4356, -1.504, 4.261), (0.4356, -1.781, 4.261), (-0.4356, -1.781, 4.261), (-0.4356, -1.504, 4.261)], [], [(0, 3, 2, 1)])
me_plane_008.materials.append(mat_endcoachwarning)
me_plane_008.use_remesh_preserve_volume = False
me_plane_008.use_remesh_preserve_attributes = False
me_plane_008.use_mirror_vertex_groups = False
me_plane_008.update()
me_plane_007 = bpy.data.meshes.new('Plane.007')
me_plane_007.from_pydata([(0.4356, -1.504, 4.261), (0.4356, -1.781, 4.261), (-0.4356, -1.781, 4.261), (-0.4356, -1.504, 4.261)], [], [(0, 3, 2, 1)])
me_plane_007.materials.append(mat_endcoachwarning)
me_plane_007.use_remesh_preserve_volume = False
me_plane_007.use_remesh_preserve_attributes = False
me_plane_007.use_mirror_vertex_groups = False
me_plane_007.update()
me_plane_006 = bpy.data.meshes.new('Plane.006')
me_plane_006.from_pydata([(0.5426, -1.414, 4.177), (0.5426, -1.85, 4.177), (-0.5426, -1.85, 4.177), (-0.5426, -1.414, 4.177)], [], [(0, 3, 2, 1)])
me_plane_006.materials.append(mat_underframe)
me_plane_006.use_remesh_preserve_volume = False
me_plane_006.use_remesh_preserve_attributes = False
me_plane_006.use_mirror_vertex_groups = False
me_plane_006.update()
me_plane = bpy.data.meshes.new('Plane')
me_plane.from_pydata([(1.937, 0.685, 0.9311), (1.937, 0.2085, 0.9311), (2.94, 0.2085, 0.9311), (2.94, 0.685, 0.9311), (3.012, 0.6826, 0.9311), (3.012, 0.05106, 0.9311), (3.288, 0.05106, 0.9311), (3.288, 0.6826, 0.9311), (3.729, 0.6826, 0.9311), (3.729, 0.05106, 0.9311), (3.453, 0.05106, 0.9311), (3.453, 0.6826, 0.9311), (1.827, 0.685, 0.9311), (1.827, 0.2085, 0.9311), (0.824, 0.2085, 0.9311), (0.824, 0.685, 0.9311), (-0.2741, 0.685, 0.9311), (-0.2741, 0.2085, 0.9311), (0.7288, 0.2085, 0.9311), (0.7288, 0.685, 0.9311), (0.7288, 0.685, -1.063), (0.7288, 0.2085, -1.063), (-0.2741, 0.2085, -1.063), (-0.2741, 0.685, -1.063), (0.824, 0.685, -1.063), (0.824, 0.2085, -1.063), (1.827, 0.2085, -1.063), (1.827, 0.685, -1.063), (3.453, 0.6826, -1.063), (3.453, 0.05106, -1.063), (3.729, 0.05106, -1.063), (3.729, 0.6826, -1.063), (3.288, 0.6826, -1.063), (3.288, 0.05106, -1.063), (3.012, 0.05106, -1.063), (3.012, 0.6826, -1.063), (2.94, 0.685, -1.063), (2.94, 0.2085, -1.063), (1.937, 0.2085, -1.063), (1.937, 0.685, -1.063), (1.937, 0.9075, -1.063), (1.937, 0.7589, -1.063), (2.94, 0.7589, -1.063), (2.94, 0.9075, -1.063), (1.827, 0.9075, -1.063), (1.827, 0.7589, -1.063), (0.824, 0.7589, -1.063), (0.824, 0.9075, -1.063), (-0.2741, 0.9075, -1.063), (-0.2741, 0.7589, -1.063), (0.7288, 0.7589, -1.063), (0.7288, 0.9075, -1.063), (0.7288, 0.9075, 0.9311), (0.7288, 0.7589, 0.9311), (-0.2741, 0.7589, 0.9311), (-0.2741, 0.9075, 0.9311), (0.824, 0.9075, 0.9311), (0.824, 0.7589, 0.9311), (1.827, 0.7589, 0.9311), (1.827, 0.9075, 0.9311), (2.94, 0.9075, 0.9311), (2.94, 0.7589, 0.9311), (1.937, 0.7589, 0.9311), (1.937, 0.9075, 0.9311), (5.996, 0.9075, 0.9311), (5.996, 0.7589, 0.9311), (6.999, 0.7589, 0.9311), (6.999, 0.9075, 0.9311), (5.886, 0.9075, 0.9311), (5.886, 0.7589, 0.9311), (4.883, 0.7589, 0.9311), (4.883, 0.9075, 0.9311), (3.785, 0.9075, 0.9311), (3.785, 0.7589, 0.9311), (4.788, 0.7589, 0.9311), (4.788, 0.9075, 0.9311), (4.788, 0.9075, -1.063), (4.788, 0.7589, -1.063), (3.785, 0.7589, -1.063), (3.785, 0.9075, -1.063), (4.883, 0.9075, -1.063), (4.883, 0.7589, -1.063), (5.886, 0.7589, -1.063), (5.886, 0.9075, -1.063), (6.999, 0.9075, -1.063), (6.999, 0.7589, -1.063), (5.996, 0.7589, -1.063), (5.996, 0.9075, -1.063), (5.996, 0.685, -1.063), (5.996, 0.2085, -1.063), (6.999, 0.2085, -1.063), (6.999, 0.685, -1.063), (5.886, 0.685, -1.063), (5.886, 0.2085, -1.063), (4.883, 0.2085, -1.063), (4.883, 0.685, -1.063), (3.785, 0.685, -1.063), (3.785, 0.2085, -1.063), (4.788, 0.2085, -1.063), (4.788, 0.685, -1.063), (4.788, 0.685, 0.9311), (4.788, 0.2085, 0.9311), (3.785, 0.2085, 0.9311), (3.785, 0.685, 0.9311), (4.883, 0.685, 0.9311), (4.883, 0.2085, 0.9311), (5.886, 0.2085, 0.9311), (5.886, 0.685, 0.9311), (6.999, 0.685, 0.9311), (6.999, 0.2085, 0.9311), (5.996, 0.2085, 0.9311), (5.996, 0.685, 0.9311)], [], [(3, 0, 1, 2), (5, 6, 7, 4), (10, 9, 8, 11), (14, 13, 12, 15), (17, 18, 19, 16), (22, 21, 20, 23), (25, 26, 27, 24), (29, 30, 31, 28), (34, 33, 32, 35), (36, 39, 38, 37), (43, 40, 41, 42), (46, 45, 44, 47), (49, 50, 51, 48), (54, 53, 52, 55), (57, 58, 59, 56), (60, 63, 62, 61), (67, 64, 65, 66), (70, 69, 68, 71), (73, 74, 75, 72), (78, 77, 76, 79), (81, 82, 83, 80), (84, 87, 86, 85), (91, 88, 89, 90), (94, 93, 92, 95), (97, 98, 99, 96), (102, 101, 100, 103), (105, 106, 107, 104), (108, 111, 110, 109)])
me_plane.materials.append(mat_underframe)
me_plane.use_remesh_preserve_volume = False
me_plane.use_remesh_preserve_attributes = False
me_plane.use_mirror_vertex_groups = False
me_plane.update()
me_cube = bpy.data.meshes.new('Cube')
me_cube.from_pydata([(2.463, 0.9454, -0.0293), (-2.19, 0.9454, -0.0293), (2.463, 0.9454, 1.298), (-2.19, 0.9454, 1.298), (-3.515, 0.0672, 1.298), (3.699, 0.0672, 1.298), (-3.515, 0.0672, -0.0293), (3.699, 0.0672, -0.0293), (3.809, -0.6557, 1.298), (3.809, -0.6557, -0.0293), (3.809, -0.2771, -0.0293), (3.809, -0.2771, 1.298), (3.809, 0.8114, 1.298), (3.809, 0.9454, 1.298), (3.809, 0.8114, -0.0293), (3.809, 0.9454, -0.0293), (-3.681, -0.6557, 1.298), (-3.681, -0.6557, -0.0293), (-3.681, -0.2771, -0.0293), (-3.681, -0.2771, 1.298), (-3.681, 0.9454, 1.298), (-3.681, 0.8114, 1.298), (-3.681, 0.9454, -0.0293), (-3.681, 0.8114, -0.0293), (-1.996, 0.0672, 1.298), (-1.996, 0.0672, -0.0293), (-2.605, -0.6557, -0.0293), (-2.605, -0.6557, 1.298), (2.859, -0.6557, 1.298), (2.859, -0.6557, -0.0293), (2.239, 0.0672, -0.0293), (2.239, 0.0672, 1.298), (2.869, -0.8003, -0.03995), (2.869, -0.8003, 1.288), (-2.626, -0.8003, 1.288), (-2.626, -0.8003, -0.03996), (-3.681, -0.8003, -0.03996), (-3.681, -0.8003, 1.288), (3.809, -0.8003, -0.03995), (3.809, -0.8003, 1.288), (-0.7722, -0.8135, -0.03996), (-0.7722, -0.8135, 1.288), (1.015, -0.8135, 1.288), (1.015, -0.8135, -0.03996), (0.7286, -0.9186, -0.03996), (0.7286, -0.9186, 1.288), (-0.4856, -0.9186, 1.288), (-0.4856, -0.9186, -0.03996), (-0.4856, -1.063, -0.03996), (-0.4856, -1.063, 1.288), (0.7286, -1.063, 1.288), (0.7286, -1.063, -0.03996), (-3.681, -0.9055, -0.03996), (-3.681, -0.9055, 1.288), (-2.928, -0.9055, 1.288), (-2.928, -0.9055, -0.03996), (3.211, -0.9186, -0.03995), (3.809, -0.9186, -0.03995), (3.211, -0.9186, 1.288), (3.809, -0.9186, 1.288), (-3.687, 1.287, -0.2188), (-3.687, 1.287, 1.517), (3.795, 1.287, -0.2188), (3.795, 1.287, 1.517), (-2.19, 1.287, 1.517), (2.463, 1.287, 1.517), (-2.19, 1.287, -0.2188), (2.463, 1.287, -0.2188), (3.809, -0.9186, 1.773), (3.211, -0.9186, 1.773), (-2.928, -0.9055, 1.773), (-3.681, -0.9055, 1.773), (0.7286, -1.063, 1.773), (-0.4856, -1.063, 1.773), (-0.4856, -0.9186, 1.773), (0.7286, -0.9186, 1.773), (1.015, -0.8135, 1.773), (-0.7722, -0.8135, 1.773), (3.809, -0.8003, 1.773), (-3.681, -0.8003, 1.773), (-2.626, -0.8003, 1.773), (2.869, -0.8003, 1.773), (2.239, 0.0672, 1.773), (2.859, -0.6557, 1.773), (-2.605, -0.6557, 1.773), (-1.996, 0.0672, 1.773), (-3.681, 0.8114, 1.773), (-3.681, 0.9454, 1.773), (-3.681, -0.2771, 1.773), (-3.681, -0.6557, 1.773), (3.809, 0.9454, 1.773), (3.809, 0.8114, 1.773), (3.809, -0.2771, 1.773), (3.809, -0.6557, 1.773), (3.699, 0.0672, 1.773), (-3.515, 0.0672, 1.773), (-2.19, 0.9454, 1.773), (-2.19, 0.8114, 1.773), (2.463, 0.8114, 1.773), (2.463, 0.9454, 1.773), (3.809, -0.9186, -0.5011), (3.211, -0.9186, -0.5011), (-2.928, -0.9055, -0.5011), (-3.681, -0.9055, -0.5011), (0.7286, -1.063, -0.5011), (-0.4856, -1.063, -0.5011), (-0.4856, -0.9186, -0.5011), (0.7286, -0.9186, -0.5011), (1.015, -0.8135, -0.5011), (-0.7722, -0.8135, -0.5011), (3.809, -0.8003, -0.5011), (-3.681, -0.8003, -0.5011), (-2.626, -0.8003, -0.5011), (2.869, -0.8003, -0.5011), (2.239, 0.0672, -0.5011), (2.859, -0.6557, -0.5011), (-2.605, -0.6557, -0.5011), (-1.996, 0.0672, -0.5011), (-3.681, 0.8114, -0.5011), (-3.681, 0.9454, -0.5011), (-3.681, -0.2771, -0.5011), (-3.681, -0.6557, -0.5011), (3.809, 0.9454, -0.5011), (3.809, 0.8114, -0.5011), (3.809, -0.2771, -0.5011), (3.809, -0.6557, -0.5011), (3.699, 0.0672, -0.5011), (-3.515, 0.0672, -0.5011), (-2.19, 0.9454, -0.5011), (-2.19, 0.8114, -0.5011), (2.463, 0.8114, -0.5011), (2.463, 0.9454, -0.5011), (-4.098, -0.9044, 1.288), (-4.098, -0.9044, -0.03996), (-4.098, -0.7992, 1.288), (-4.098, -0.7992, -0.03996), (-4.098, 0.8125, -0.0293), (-4.098, 0.9465, -0.0293), (-4.098, 0.8125, 1.298), (-4.098, 0.9465, 1.298), (-4.098, -0.276, 1.298), (-4.098, -0.276, -0.0293), (-4.098, -0.6546, -0.0293), (-4.098, -0.6546, 1.298), (4.29, -0.9186, 1.288), (4.29, -0.9186, -0.03995), (4.29, -0.8003, 1.288), (4.29, -0.8003, -0.03995), (4.29, 0.9454, -0.0293), (4.29, 0.8114, -0.0293), (4.29, 0.9454, 1.298), (4.29, 0.8114, 1.298), (4.29, -0.2771, 1.298), (4.29, -0.2771, -0.0293), (4.29, -0.6557, -0.0293), (4.29, -0.6557, 1.298), (2.463, 1.379, 0.1253), (-2.19, 1.379, 0.1253), (2.463, 1.379, 1.158), (-2.19, 1.379, 1.158), (3.795, 1.379, 1.158), (3.795, 1.379, 0.1253), (-3.687, 1.379, 1.158), (-3.687, 1.379, 0.1253), (-3.514, 0.2671, 1.773), (3.675, 0.2671, 1.773), (-3.514, 0.2671, -0.5011), (3.675, 0.2671, -0.5011), (-2.928, -1.07, 1.288), (-2.928, -1.07, -0.03996), (-2.928, -1.07, 1.773), (-3.681, -1.07, 1.288), (-3.681, -1.07, 1.773), (-2.928, -1.07, -0.5011), (-3.681, -1.07, -0.03996), (-3.681, -1.07, -0.5011), (-4.098, -1.069, 1.288), (-4.098, -1.069, -0.03996), (3.211, -1.057, -0.03995), (3.211, -1.057, 1.288), (3.809, -1.057, 1.288), (3.809, -1.057, 1.773), (3.211, -1.057, 1.773), (3.809, -1.057, -0.03995), (3.809, -1.057, -0.5011), (3.211, -1.057, -0.5011), (4.29, -1.057, 1.288), (4.29, -1.057, -0.03995)], [], [(19, 18, 25, 24), (24, 25, 30, 31), (31, 30, 29, 28), (28, 29, 32, 33), (26, 27, 34, 35), (35, 34, 41, 40), (33, 32, 43, 42), (42, 43, 44, 45), (40, 41, 46, 47), (47, 46, 49, 48), (45, 44, 51, 50), (48, 49, 50, 51), (34, 35, 55, 54), (32, 33, 58, 56), (20, 3, 64, 61), (22, 20, 61, 60), (1, 22, 60, 66), (15, 0, 67, 62), (13, 15, 62, 63), (2, 13, 63, 65), (3, 2, 65, 64), (0, 1, 66, 67), (59, 39, 78, 68), (33, 58, 69, 81), (34, 54, 70, 80), (53, 37, 79, 71), (50, 49, 73, 72), (45, 50, 72, 75), (49, 46, 74, 73), (46, 41, 77, 74), (42, 45, 75, 76), (33, 42, 76, 81), (41, 34, 80, 77), (39, 8, 93, 78), (37, 16, 89, 79), (11, 31, 82, 92), (24, 31, 82, 85), (19, 24, 85, 88), (20, 21, 86, 87), (3, 20, 87, 96), (21, 19, 88, 86), (16, 19, 88, 89), (19, 4, 95, 88), (12, 13, 90, 91), (13, 2, 99, 90), (11, 12, 91, 92), (5, 11, 92, 94), (8, 11, 92, 93), (4, 5, 94, 95), (2, 3, 96, 99), (99, 96, 97, 98), (99, 98, 91, 90), (97, 96, 87, 86), (89, 88, 85, 84), (84, 85, 82, 83), (93, 92, 82, 83), (93, 83, 81, 78), (84, 83, 81, 80), (89, 84, 80, 79), (80, 81, 76, 77), (77, 76, 75, 74), (74, 75, 72, 73), (79, 80, 70, 71), (78, 81, 69, 68), (57, 38, 110, 100), (32, 56, 101, 113), (35, 55, 102, 112), (52, 36, 111, 103), (48, 51, 104, 105), (51, 44, 107, 104), (47, 48, 105, 106), (44, 43, 108, 107), (40, 47, 106, 109), (43, 32, 113, 108), (35, 40, 109, 112), (38, 9, 125, 110), (36, 17, 121, 111), (30, 10, 124, 114), (30, 25, 117, 114), (25, 18, 120, 117), (23, 22, 119, 118), (22, 1, 128, 119), (18, 23, 118, 120), (6, 18, 120, 127), (18, 17, 121, 120), (15, 14, 123, 122), (0, 15, 122, 131), (14, 10, 124, 123), (10, 9, 125, 124), (10, 7, 126, 124), (7, 6, 127, 126), (1, 0, 131, 128), (131, 130, 129, 128), (130, 131, 122, 123), (128, 129, 118, 119), (120, 121, 116, 117), (117, 116, 115, 114), (125, 115, 114, 124), (125, 115, 113, 110), (115, 116, 112, 113), (121, 116, 112, 111), (113, 112, 109, 108), (108, 109, 106, 107), (107, 106, 105, 104), (111, 112, 102, 103), (110, 113, 101, 100), (53, 37, 134, 132), (36, 52, 133, 135), (37, 16, 143, 134), (17, 36, 135, 142), (22, 23, 136, 137), (21, 20, 139, 138), (20, 22, 137, 139), (23, 18, 141, 136), (19, 21, 138, 140), (17, 18, 141, 142), (19, 16, 143, 140), (136, 138, 139, 137), (138, 136, 141, 140), (143, 142, 141, 140), (143, 142, 135, 134), (134, 135, 133, 132), (59, 39, 146, 144), (38, 57, 145, 147), (39, 8, 155, 146), (9, 38, 147, 154), (14, 15, 148, 149), (13, 12, 151, 150), (15, 13, 150, 148), (12, 11, 152, 151), (10, 14, 149, 153), (9, 10, 153, 154), (11, 8, 155, 152), (149, 151, 152, 153), (153, 152, 155, 154), (155, 154, 147, 146), (146, 147, 145, 144), (61, 87, 139), (60, 61, 139, 137), (60, 137, 119), (62, 122, 148), (63, 90, 150), (62, 63, 150, 148), (124, 125, 154, 153), (92, 93, 155, 152), (88, 89, 143, 140), (120, 121, 142, 141), (67, 66, 157, 156), (64, 65, 158, 159), (65, 63, 160, 158), (63, 62, 161, 160), (62, 67, 156, 161), (66, 60, 163, 157), (60, 61, 162, 163), (61, 64, 159, 162), (158, 156, 157, 159), (156, 158, 160, 161), (159, 157, 163, 162), (60, 119, 128, 66), (66, 128, 131, 67), (62, 67, 131, 122), (63, 65, 99, 90), (64, 96, 99, 65), (61, 64, 96, 87), (86, 88, 140, 138), (86, 138, 139, 87), (118, 119, 137, 136), (118, 120, 141, 136), (91, 92, 152, 151), (123, 124, 153, 149), (103, 133, 142, 121), (71, 132, 143, 89), (100, 145, 154, 125), (68, 144, 155, 93), (90, 91, 151, 150), (148, 150, 151, 149), (122, 123, 149, 148), (164, 86, 88), (95, 164, 88), (164, 97, 86), (165, 92, 91), (98, 165, 91), (165, 94, 92), (166, 120, 118), (129, 166, 118), (166, 127, 120), (167, 123, 124), (126, 167, 124), (167, 130, 123), (94, 165, 164, 95), (97, 164, 165, 98), (129, 130, 167, 166), (126, 127, 166, 167), (85, 88, 95), (117, 120, 127), (82, 92, 94), (114, 124, 126), (54, 55, 169, 168), (70, 54, 168, 170), (53, 71, 172, 171), (71, 70, 170, 172), (102, 55, 169, 173), (52, 103, 175, 174), (103, 102, 173, 175), (53, 132, 176, 171), (133, 52, 174, 177), (132, 133, 177, 176), (133, 103, 175, 177), (132, 71, 172, 176), (56, 58, 179, 178), (59, 68, 181, 180), (69, 58, 179, 182), (68, 69, 182, 181), (57, 100, 184, 183), (101, 56, 178, 185), (100, 101, 185, 184), (59, 144, 186, 180), (145, 57, 183, 187), (144, 145, 187, 186), (145, 100, 184, 187), (144, 68, 181, 186)])
me_cube.polygons.foreach_set('material_index', [2, 2, 2, 3, 3, 0, 0, 0, 0, 0, 0, 0, 0, 0, 2, 2, 2, 2, 2, 2, 2, 2, 0, 0, 0, 0, 0, 0, 0, 0, 0, 0, 0, 3, 3, 2, 2, 2, 0, 0, 2, 2, 2, 0, 0, 2, 2, 2, 2, 0, 0, 0, 0, 2, 2, 2, 3, 2, 3, 2, 0, 0, 0, 0, 0, 0, 0, 0, 0, 0, 0, 0, 0, 0, 0, 3, 3, 2, 2, 2, 0, 0, 2, 2, 2, 0, 0, 2, 2, 2, 2, 0, 0, 0, 0, 2, 2, 2, 3, 2, 3, 2, 0, 0, 0, 0, 0, 0, 3, 3, 0, 0, 0, 2, 2, 2, 2, 0, 2, 2, 3, 0, 0, 0, 3, 3, 0, 0, 0, 2, 2, 2, 2, 2, 2, 3, 0, 2, 2, 2, 2, 2, 2, 2, 2, 2, 2, 4, 4, 4, 4, 4, 4, 4, 4, 4, 4, 4, 2, 2, 2, 2, 2, 2, 2, 0, 0, 2, 2, 2, 3, 3, 3, 3, 0, 0, 0, 2, 2, 2, 2, 2, 2, 2, 2, 2, 2, 2, 2, 0, 2, 2, 0, 2, 2, 2, 2, 0, 0, 0, 0, 0, 0, 0, 0, 0, 0, 0, 0, 0, 0, 0, 0, 0, 0, 0, 0, 0, 0, 0, 0])
me_cube.materials.append(mat_endcoachwarning_001)
me_cube.materials.append(mat_endcoachwarning)
me_cube.materials.append(mat_maincolour1)
me_cube.materials.append(mat_maincolour1_001)
me_cube.materials.append(mat_maincolour1_002)
me_cube.use_remesh_preserve_volume = False
me_cube.use_remesh_preserve_attributes = False
me_cube.use_mirror_vertex_groups = False
me_cube.update()
me_cylinder_004 = bpy.data.meshes.new('Cylinder.004')
me_cylinder_004.from_pydata([(0.09918, 0.2416, -0.06326), (0.1282, 0.2063, -0.06326), (0.1497, 0.1659, -0.06326), (0.163, 0.1222, -0.06326), (0.1675, 0.07669, -0.06326), (0.163, 0.03119, -0.06326), (0.1497, -0.01257, -0.06326), (0.1282, -0.05289, -0.06326), (0.09918, -0.08823, -0.06326), (0.06384, -0.1172, -0.06326), (0.02352, -0.1388, -0.06326), (-0.02023, -0.1521, -0.06326), (-0.06573, -0.1565, -0.06326), (-0.1112, -0.1521, -0.06326), (-0.155, -0.1388, -0.06326), (-0.1953, -0.1172, -0.06326), (-0.2306, -0.08823, -0.06326), (-0.2597, -0.05289, -0.06326), (-0.2812, -0.01256, -0.06326), (-0.2945, 0.03119, -0.06326), (-0.299, 0.07669, -0.06326), (-0.2945, 0.1222, -0.06326), (-0.2812, 0.1659, -0.06326), (-0.2597, 0.2063, -0.06326), (-0.2306, 0.2416, -0.06326), (-0.1953, 0.2706, -0.06326), (-0.155, 0.2922, -0.06326), (-0.1112, 0.3054, -0.06326), (-0.06573, 0.3099, -0.06326), (-0.02023, 0.3054, -0.06326), (0.02352, 0.2922, -0.06326), (0.06384, 0.2706, -0.06326), (0.09918, 0.2416, 0.06326), (0.1282, 0.2063, 0.06326), (0.1497, 0.1659, 0.06326), (0.163, 0.1222, 0.06326), (0.1675, 0.07669, 0.06326), (0.163, 0.03119, 0.06326), (0.1497, -0.01257, 0.06326), (0.1282, -0.05289, 0.06326), (0.09918, -0.08823, 0.06326), (0.06384, -0.1172, 0.06326), (0.02352, -0.1388, 0.06326), (-0.02023, -0.1521, 0.06326), (-0.06573, -0.1565, 0.06326), (-0.1112, -0.1521, 0.06326), (-0.155, -0.1388, 0.06326), (-0.1953, -0.1172, 0.06326), (-0.2306, -0.08823, 0.06326), (-0.2597, -0.05289, 0.06326), (-0.2812, -0.01257, 0.06326), (-0.2945, 0.03119, 0.06326), (-0.299, 0.07669, 0.06326), (-0.2945, 0.1222, 0.06326), (-0.2812, 0.1659, 0.06326), (-0.2597, 0.2063, 0.06326), (-0.2306, 0.2416, 0.06326), (-0.1953, 0.2706, 0.06326), (-0.155, 0.2922, 0.06326), (-0.1112, 0.3054, 0.06326), (-0.06573, 0.3099, 0.06326), (-0.02023, 0.3054, 0.06326), (0.02352, 0.2922, 0.06326), (0.06384, 0.2706, 0.06326), (-0.06573, 0.07669, -0.06326), (-0.06573, 0.07669, 0.06326), (-0.06573, 0.07669, 1.422), (-0.06573, 0.07669, 1.295), (0.06384, 0.2706, 1.422), (0.02352, 0.2922, 1.422), (-0.02023, 0.3054, 1.422), (-0.06573, 0.3099, 1.422), (-0.1112, 0.3054, 1.422), (-0.155, 0.2922, 1.422), (-0.1953, 0.2706, 1.422), (-0.2306, 0.2416, 1.422), (-0.2597, 0.2063, 1.422), (-0.2812, 0.1659, 1.422), (-0.2945, 0.1222, 1.422), (-0.299, 0.07669, 1.422), (-0.2945, 0.03119, 1.422), (-0.2812, -0.01257, 1.422), (-0.2597, -0.05289, 1.422), (-0.2306, -0.08823, 1.422), (-0.1953, -0.1172, 1.422), (-0.155, -0.1388, 1.422), (-0.1112, -0.1521, 1.422), (-0.06573, -0.1565, 1.422), (-0.02023, -0.1521, 1.422), (0.02352, -0.1388, 1.422), (0.06384, -0.1172, 1.422), (0.09918, -0.08823, 1.422), (0.1282, -0.05289, 1.422), (0.1497, -0.01257, 1.422), (0.163, 0.03119, 1.422), (0.1675, 0.07669, 1.422), (0.163, 0.1222, 1.422), (0.1497, 0.1659, 1.422), (0.1282, 0.2063, 1.422), (0.09918, 0.2416, 1.422), (0.06384, 0.2706, 1.295), (0.02352, 0.2922, 1.295), (-0.02023, 0.3054, 1.295), (-0.06573, 0.3099, 1.295), (-0.1112, 0.3054, 1.295), (-0.155, 0.2922, 1.295), (-0.1953, 0.2706, 1.295), (-0.2306, 0.2416, 1.295), (-0.2597, 0.2063, 1.295), (-0.2812, 0.1659, 1.295), (-0.2945, 0.1222, 1.295), (-0.299, 0.07669, 1.295), (-0.2945, 0.03119, 1.295), (-0.2812, -0.01256, 1.295), (-0.2597, -0.05289, 1.295), (-0.2306, -0.08823, 1.295), (-0.1953, -0.1172, 1.295), (-0.155, -0.1388, 1.295), (-0.1112, -0.1521, 1.295), (-0.06573, -0.1565, 1.295), (-0.02023, -0.1521, 1.295), (0.02352, -0.1388, 1.295), (0.06384, -0.1172, 1.295), (0.09918, -0.08823, 1.295), (0.1282, -0.05289, 1.295), (0.1497, -0.01257, 1.295), (0.163, 0.03119, 1.295), (0.1675, 0.07669, 1.295), (0.163, 0.1222, 1.295), (0.1497, 0.1659, 1.295), (0.1282, 0.2063, 1.295), (0.09918, 0.2416, 1.295), (1.03, 0.2416, 1.295), (1.059, 0.2063, 1.295), (1.081, 0.1659, 1.295), (1.094, 0.1222, 1.295), (1.099, 0.07669, 1.295), (1.094, 0.03119, 1.295), (1.081, -0.01257, 1.295), (1.059, -0.05289, 1.295), (1.03, -0.08823, 1.295), (0.995, -0.1172, 1.295), (0.9547, -0.1388, 1.295), (0.911, -0.1521, 1.295), (0.8655, -0.1565, 1.295), (0.82, -0.1521, 1.295), (0.7762, -0.1388, 1.295), (0.7359, -0.1172, 1.295), (0.7005, -0.08823, 1.295), (0.6715, -0.05289, 1.295), (0.65, -0.01256, 1.295), (0.6367, 0.03119, 1.295), (0.6322, 0.07669, 1.295), (0.6367, 0.1222, 1.295), (0.65, 0.1659, 1.295), (0.6715, 0.2063, 1.295), (0.7005, 0.2416, 1.295), (0.7359, 0.2706, 1.295), (0.7762, 0.2922, 1.295), (0.82, 0.3054, 1.295), (0.8655, 0.3099, 1.295), (0.911, 0.3054, 1.295), (0.9547, 0.2922, 1.295), (0.995, 0.2706, 1.295), (1.03, 0.2416, 1.422), (1.059, 0.2063, 1.422), (1.081, 0.1659, 1.422), (1.094, 0.1222, 1.422), (1.099, 0.07669, 1.422), (1.094, 0.03119, 1.422), (1.081, -0.01257, 1.422), (1.059, -0.05289, 1.422), (1.03, -0.08823, 1.422), (0.995, -0.1172, 1.422), (0.9547, -0.1388, 1.422), (0.911, -0.1521, 1.422), (0.8655, -0.1565, 1.422), (0.82, -0.1521, 1.422), (0.7762, -0.1388, 1.422), (0.7359, -0.1172, 1.422), (0.7005, -0.08823, 1.422), (0.6715, -0.05289, 1.422), (0.65, -0.01257, 1.422), (0.6367, 0.03119, 1.422), (0.6322, 0.07669, 1.422), (0.6367, 0.1222, 1.422), (0.65, 0.1659, 1.422), (0.6715, 0.2063, 1.422), (0.7005, 0.2416, 1.422), (0.7359, 0.2706, 1.422), (0.7762, 0.2922, 1.422), (0.82, 0.3054, 1.422), (0.8655, 0.3099, 1.422), (0.911, 0.3054, 1.422), (0.9547, 0.2922, 1.422), (0.995, 0.2706, 1.422), (0.8655, 0.07669, 1.295), (0.8655, 0.07669, 1.422), (0.8655, 0.07669, 0.06326), (0.8655, 0.07669, -0.06326), (0.995, 0.2706, 0.06326), (0.9547, 0.2922, 0.06326), (0.911, 0.3054, 0.06326), (0.8655, 0.3099, 0.06326), (0.82, 0.3054, 0.06326), (0.7762, 0.2922, 0.06326), (0.7359, 0.2706, 0.06326), (0.7005, 0.2416, 0.06326), (0.6715, 0.2063, 0.06326), (0.65, 0.1659, 0.06326), (0.6367, 0.1222, 0.06326), (0.6322, 0.07669, 0.06326), (0.6367, 0.03119, 0.06326), (0.65, -0.01257, 0.06326), (0.6715, -0.05289, 0.06326), (0.7005, -0.08823, 0.06326), (0.7359, -0.1172, 0.06326), (0.7762, -0.1388, 0.06326), (0.82, -0.1521, 0.06326), (0.8655, -0.1565, 0.06326), (0.911, -0.1521, 0.06326), (0.9547, -0.1388, 0.06326), (0.995, -0.1172, 0.06326), (1.03, -0.08823, 0.06326), (1.059, -0.05289, 0.06326), (1.081, -0.01257, 0.06326), (1.094, 0.03119, 0.06326), (1.099, 0.07669, 0.06326), (1.094, 0.1222, 0.06326), (1.081, 0.1659, 0.06326), (1.059, 0.2063, 0.06326), (1.03, 0.2416, 0.06326), (0.995, 0.2706, -0.06326), (0.9547, 0.2922, -0.06326), (0.911, 0.3054, -0.06326), (0.8655, 0.3099, -0.06326), (0.82, 0.3054, -0.06326), (0.7762, 0.2922, -0.06326), (0.7359, 0.2706, -0.06326), (0.7005, 0.2416, -0.06326), (0.6715, 0.2063, -0.06326), (0.65, 0.1659, -0.06326), (0.6367, 0.1222, -0.06326), (0.6322, 0.07669, -0.06326), (0.6367, 0.03119, -0.06326), (0.65, -0.01256, -0.06326), (0.6715, -0.05289, -0.06326), (0.7005, -0.08823, -0.06326), (0.7359, -0.1172, -0.06326), (0.7762, -0.1388, -0.06326), (0.82, -0.1521, -0.06326), (0.8655, -0.1565, -0.06326), (0.911, -0.1521, -0.06326), (0.9547, -0.1388, -0.06326), (0.995, -0.1172, -0.06326), (1.03, -0.08823, -0.06326), (1.059, -0.05289, -0.06326), (1.081, -0.01257, -0.06326), (1.094, 0.03119, -0.06326), (1.099, 0.07669, -0.06326), (1.094, 0.1222, -0.06326), (1.081, 0.1659, -0.06326), (1.059, 0.2063, -0.06326), (1.03, 0.2416, -0.06326), (0.8901, 0.2657, -0.01138), (0.8901, -0.04659, -0.01138), (-0.1452, -0.04659, -0.01138), (-0.1452, 0.2657, -0.01138), (0.8901, 0.2657, 1.37), (0.8901, -0.04659, 1.37), (-0.1452, -0.04659, 1.37), (-0.1452, 0.2657, 1.37)], [], [(64, 0, 1), (65, 33, 32), (64, 1, 2), (65, 34, 33), (64, 2, 3), (65, 35, 34), (64, 3, 4), (65, 36, 35), (64, 4, 5), (65, 37, 36), (64, 5, 6), (65, 38, 37), (64, 6, 7), (65, 39, 38), (64, 7, 8), (65, 40, 39), (64, 8, 9), (65, 41, 40), (64, 9, 10), (65, 42, 41), (64, 10, 11), (65, 43, 42), (64, 11, 12), (65, 44, 43), (64, 12, 13), (65, 45, 44), (64, 13, 14), (65, 46, 45), (64, 14, 15), (65, 47, 46), (64, 15, 16), (65, 48, 47), (64, 16, 17), (65, 49, 48), (64, 17, 18), (65, 50, 49), (64, 18, 19), (65, 51, 50), (64, 19, 20), (65, 52, 51), (64, 20, 21), (65, 53, 52), (64, 21, 22), (65, 54, 53), (64, 22, 23), (65, 55, 54), (64, 23, 24), (65, 56, 55), (64, 24, 25), (65, 57, 56), (64, 25, 26), (65, 58, 57), (64, 26, 27), (65, 59, 58), (64, 27, 28), (65, 60, 59), (64, 28, 29), (65, 61, 60), (64, 29, 30), (65, 62, 61), (64, 30, 31), (65, 63, 62), (31, 0, 64), (65, 32, 63), (0, 32, 33, 1), (1, 33, 34, 2), (2, 34, 35, 3), (3, 35, 36, 4), (4, 36, 37, 5), (5, 37, 38, 6), (6, 38, 39, 7), (7, 39, 40, 8), (8, 40, 41, 9), (9, 41, 42, 10), (10, 42, 43, 11), (11, 43, 44, 12), (12, 44, 45, 13), (13, 45, 46, 14), (14, 46, 47, 15), (15, 47, 48, 16), (16, 48, 49, 17), (17, 49, 50, 18), (18, 50, 51, 19), (19, 51, 52, 20), (20, 52, 53, 21), (21, 53, 54, 22), (22, 54, 55, 23), (23, 55, 56, 24), (24, 56, 57, 25), (25, 57, 58, 26), (26, 58, 59, 27), (27, 59, 60, 28), (28, 60, 61, 29), (29, 61, 62, 30), (30, 62, 63, 31), (32, 0, 31, 63), (100, 68, 99, 131), (101, 69, 68, 100), (102, 70, 69, 101), (103, 71, 70, 102), (104, 72, 71, 103), (105, 73, 72, 104), (106, 74, 73, 105), (107, 75, 74, 106), (108, 76, 75, 107), (109, 77, 76, 108), (110, 78, 77, 109), (111, 79, 78, 110), (112, 80, 79, 111), (113, 81, 80, 112), (114, 82, 81, 113), (115, 83, 82, 114), (116, 84, 83, 115), (117, 85, 84, 116), (118, 86, 85, 117), (119, 87, 86, 118), (120, 88, 87, 119), (121, 89, 88, 120), (122, 90, 89, 121), (123, 91, 90, 122), (124, 92, 91, 123), (125, 93, 92, 124), (126, 94, 93, 125), (127, 95, 94, 126), (128, 96, 95, 127), (129, 97, 96, 128), (130, 98, 97, 129), (131, 99, 98, 130), (66, 99, 68), (67, 100, 131), (66, 68, 69), (67, 101, 100), (66, 69, 70), (67, 102, 101), (66, 70, 71), (67, 103, 102), (66, 71, 72), (67, 104, 103), (66, 72, 73), (67, 105, 104), (66, 73, 74), (67, 106, 105), (66, 74, 75), (67, 107, 106), (66, 75, 76), (67, 108, 107), (66, 76, 77), (67, 109, 108), (66, 77, 78), (67, 110, 109), (66, 78, 79), (67, 111, 110), (66, 79, 80), (67, 112, 111), (66, 80, 81), (67, 113, 112), (66, 81, 82), (67, 114, 113), (66, 82, 83), (67, 115, 114), (66, 83, 84), (67, 116, 115), (66, 84, 85), (67, 117, 116), (66, 85, 86), (67, 118, 117), (66, 86, 87), (67, 119, 118), (66, 87, 88), (67, 120, 119), (66, 88, 89), (67, 121, 120), (66, 89, 90), (67, 122, 121), (66, 90, 91), (67, 123, 122), (66, 91, 92), (67, 124, 123), (66, 92, 93), (67, 125, 124), (66, 93, 94), (67, 126, 125), (66, 94, 95), (67, 127, 126), (66, 95, 96), (67, 128, 127), (66, 96, 97), (67, 129, 128), (66, 97, 98), (67, 130, 129), (66, 98, 99), (67, 131, 130), (196, 132, 133), (197, 165, 164), (196, 133, 134), (197, 166, 165), (196, 134, 135), (197, 167, 166), (196, 135, 136), (197, 168, 167), (196, 136, 137), (197, 169, 168), (196, 137, 138), (197, 170, 169), (196, 138, 139), (197, 171, 170), (196, 139, 140), (197, 172, 171), (196, 140, 141), (197, 173, 172), (196, 141, 142), (197, 174, 173), (196, 142, 143), (197, 175, 174), (196, 143, 144), (197, 176, 175), (196, 144, 145), (197, 177, 176), (196, 145, 146), (197, 178, 177), (196, 146, 147), (197, 179, 178), (196, 147, 148), (197, 180, 179), (196, 148, 149), (197, 181, 180), (196, 149, 150), (197, 182, 181), (196, 150, 151), (197, 183, 182), (196, 151, 152), (197, 184, 183), (196, 152, 153), (197, 185, 184), (196, 153, 154), (197, 186, 185), (196, 154, 155), (197, 187, 186), (196, 155, 156), (197, 188, 187), (196, 156, 157), (197, 189, 188), (196, 157, 158), (197, 190, 189), (196, 158, 159), (197, 191, 190), (196, 159, 160), (197, 192, 191), (196, 160, 161), (197, 193, 192), (196, 161, 162), (197, 194, 193), (196, 162, 163), (197, 195, 194), (196, 163, 132), (197, 164, 195), (132, 164, 165, 133), (133, 165, 166, 134), (134, 166, 167, 135), (135, 167, 168, 136), (136, 168, 169, 137), (137, 169, 170, 138), (138, 170, 171, 139), (139, 171, 172, 140), (140, 172, 173, 141), (141, 173, 174, 142), (142, 174, 175, 143), (143, 175, 176, 144), (144, 176, 177, 145), (145, 177, 178, 146), (146, 178, 179, 147), (147, 179, 180, 148), (148, 180, 181, 149), (149, 181, 182, 150), (150, 182, 183, 151), (151, 183, 184, 152), (152, 184, 185, 153), (153, 185, 186, 154), (154, 186, 187, 155), (155, 187, 188, 156), (156, 188, 189, 157), (157, 189, 190, 158), (158, 190, 191, 159), (159, 191, 192, 160), (160, 192, 193, 161), (161, 193, 194, 162), (162, 194, 195, 163), (163, 195, 164, 132), (232, 200, 231, 263), (233, 201, 200, 232), (234, 202, 201, 233), (235, 203, 202, 234), (236, 204, 203, 235), (237, 205, 204, 236), (238, 206, 205, 237), (239, 207, 206, 238), (240, 208, 207, 239), (241, 209, 208, 240), (242, 210, 209, 241), (243, 211, 210, 242), (244, 212, 211, 243), (245, 213, 212, 244), (246, 214, 213, 245), (247, 215, 214, 246), (248, 216, 215, 247), (249, 217, 216, 248), (250, 218, 217, 249), (251, 219, 218, 250), (252, 220, 219, 251), (253, 221, 220, 252), (254, 222, 221, 253), (255, 223, 222, 254), (256, 224, 223, 255), (257, 225, 224, 256), (258, 226, 225, 257), (259, 227, 226, 258), (260, 228, 227, 259), (261, 229, 228, 260), (262, 230, 229, 261), (263, 231, 230, 262), (198, 231, 200), (199, 232, 263), (198, 200, 201), (199, 233, 232), (198, 201, 202), (199, 234, 233), (198, 202, 203), (199, 235, 234), (198, 203, 204), (199, 236, 235), (198, 204, 205), (199, 237, 236), (198, 205, 206), (199, 238, 237), (198, 206, 207), (199, 239, 238), (198, 207, 208), (199, 240, 239), (198, 208, 209), (199, 241, 240), (198, 209, 210), (199, 242, 241), (198, 210, 211), (199, 243, 242), (198, 211, 212), (199, 244, 243), (198, 212, 213), (199, 245, 244), (198, 213, 214), (199, 246, 245), (198, 214, 215), (199, 247, 246), (198, 215, 216), (199, 248, 247), (198, 216, 217), (199, 249, 248), (198, 217, 218), (199, 250, 249), (198, 218, 219), (199, 251, 250), (198, 219, 220), (199, 252, 251), (198, 220, 221), (199, 253, 252), (198, 221, 222), (199, 254, 253), (198, 222, 223), (199, 255, 254), (198, 223, 224), (199, 256, 255), (198, 224, 225), (199, 257, 256), (198, 225, 226), (199, 258, 257), (198, 226, 227), (199, 259, 258), (198, 227, 228), (199, 260, 259), (198, 228, 229), (199, 261, 260), (198, 229, 230), (199, 262, 261), (198, 230, 231), (199, 263, 262), (266, 267, 264, 265), (268, 271, 270, 269), (264, 268, 269, 265), (265, 269, 270, 266), (266, 270, 271, 267), (267, 271, 268, 264)])
me_cylinder_004.materials.append(mat_underframe)
me_cylinder_004.use_remesh_preserve_volume = False
me_cylinder_004.use_remesh_preserve_attributes = False
me_cylinder_004.use_mirror_vertex_groups = False
me_cylinder_004.update()
me_cylinder_002 = bpy.data.meshes.new('Cylinder.002')
me_cylinder_002.from_pydata([(0.09918, 0.2416, -0.06326), (0.1282, 0.2063, -0.06326), (0.1497, 0.1659, -0.06326), (0.163, 0.1222, -0.06326), (0.1675, 0.07669, -0.06326), (0.163, 0.03119, -0.06326), (0.1497, -0.01257, -0.06326), (0.1282, -0.05289, -0.06326), (0.09918, -0.08823, -0.06326), (0.06384, -0.1172, -0.06326), (0.02352, -0.1388, -0.06326), (-0.02023, -0.1521, -0.06326), (-0.06573, -0.1565, -0.06326), (-0.1112, -0.1521, -0.06326), (-0.155, -0.1388, -0.06326), (-0.1953, -0.1172, -0.06326), (-0.2306, -0.08823, -0.06326), (-0.2597, -0.05289, -0.06326), (-0.2812, -0.01256, -0.06326), (-0.2945, 0.03119, -0.06326), (-0.299, 0.07669, -0.06326), (-0.2945, 0.1222, -0.06326), (-0.2812, 0.1659, -0.06326), (-0.2597, 0.2063, -0.06326), (-0.2306, 0.2416, -0.06326), (-0.1953, 0.2706, -0.06326), (-0.155, 0.2922, -0.06326), (-0.1112, 0.3054, -0.06326), (-0.06573, 0.3099, -0.06326), (-0.02023, 0.3054, -0.06326), (0.02352, 0.2922, -0.06326), (0.06384, 0.2706, -0.06326), (0.09918, 0.2416, 0.06326), (0.1282, 0.2063, 0.06326), (0.1497, 0.1659, 0.06326), (0.163, 0.1222, 0.06326), (0.1675, 0.07669, 0.06326), (0.163, 0.03119, 0.06326), (0.1497, -0.01257, 0.06326), (0.1282, -0.05289, 0.06326), (0.09918, -0.08823, 0.06326), (0.06384, -0.1172, 0.06326), (0.02352, -0.1388, 0.06326), (-0.02023, -0.1521, 0.06326), (-0.06573, -0.1565, 0.06326), (-0.1112, -0.1521, 0.06326), (-0.155, -0.1388, 0.06326), (-0.1953, -0.1172, 0.06326), (-0.2306, -0.08823, 0.06326), (-0.2597, -0.05289, 0.06326), (-0.2812, -0.01257, 0.06326), (-0.2945, 0.03119, 0.06326), (-0.299, 0.07669, 0.06326), (-0.2945, 0.1222, 0.06326), (-0.2812, 0.1659, 0.06326), (-0.2597, 0.2063, 0.06326), (-0.2306, 0.2416, 0.06326), (-0.1953, 0.2706, 0.06326), (-0.155, 0.2922, 0.06326), (-0.1112, 0.3054, 0.06326), (-0.06573, 0.3099, 0.06326), (-0.02023, 0.3054, 0.06326), (0.02352, 0.2922, 0.06326), (0.06384, 0.2706, 0.06326), (-0.06573, 0.07669, -0.06326), (-0.06573, 0.07669, 0.06326), (-0.06573, 0.07669, 1.422), (-0.06573, 0.07669, 1.295), (0.06384, 0.2706, 1.422), (0.02352, 0.2922, 1.422), (-0.02023, 0.3054, 1.422), (-0.06573, 0.3099, 1.422), (-0.1112, 0.3054, 1.422), (-0.155, 0.2922, 1.422), (-0.1953, 0.2706, 1.422), (-0.2306, 0.2416, 1.422), (-0.2597, 0.2063, 1.422), (-0.2812, 0.1659, 1.422), (-0.2945, 0.1222, 1.422), (-0.299, 0.07669, 1.422), (-0.2945, 0.03119, 1.422), (-0.2812, -0.01257, 1.422), (-0.2597, -0.05289, 1.422), (-0.2306, -0.08823, 1.422), (-0.1953, -0.1172, 1.422), (-0.155, -0.1388, 1.422), (-0.1112, -0.1521, 1.422), (-0.06573, -0.1565, 1.422), (-0.02023, -0.1521, 1.422), (0.02352, -0.1388, 1.422), (0.06384, -0.1172, 1.422), (0.09918, -0.08823, 1.422), (0.1282, -0.05289, 1.422), (0.1497, -0.01257, 1.422), (0.163, 0.03119, 1.422), (0.1675, 0.07669, 1.422), (0.163, 0.1222, 1.422), (0.1497, 0.1659, 1.422), (0.1282, 0.2063, 1.422), (0.09918, 0.2416, 1.422), (0.06384, 0.2706, 1.295), (0.02352, 0.2922, 1.295), (-0.02023, 0.3054, 1.295), (-0.06573, 0.3099, 1.295), (-0.1112, 0.3054, 1.295), (-0.155, 0.2922, 1.295), (-0.1953, 0.2706, 1.295), (-0.2306, 0.2416, 1.295), (-0.2597, 0.2063, 1.295), (-0.2812, 0.1659, 1.295), (-0.2945, 0.1222, 1.295), (-0.299, 0.07669, 1.295), (-0.2945, 0.03119, 1.295), (-0.2812, -0.01256, 1.295), (-0.2597, -0.05289, 1.295), (-0.2306, -0.08823, 1.295), (-0.1953, -0.1172, 1.295), (-0.155, -0.1388, 1.295), (-0.1112, -0.1521, 1.295), (-0.06573, -0.1565, 1.295), (-0.02023, -0.1521, 1.295), (0.02352, -0.1388, 1.295), (0.06384, -0.1172, 1.295), (0.09918, -0.08823, 1.295), (0.1282, -0.05289, 1.295), (0.1497, -0.01257, 1.295), (0.163, 0.03119, 1.295), (0.1675, 0.07669, 1.295), (0.163, 0.1222, 1.295), (0.1497, 0.1659, 1.295), (0.1282, 0.2063, 1.295), (0.09918, 0.2416, 1.295), (1.03, 0.2416, 1.295), (1.059, 0.2063, 1.295), (1.081, 0.1659, 1.295), (1.094, 0.1222, 1.295), (1.099, 0.07669, 1.295), (1.094, 0.03119, 1.295), (1.081, -0.01257, 1.295), (1.059, -0.05289, 1.295), (1.03, -0.08823, 1.295), (0.995, -0.1172, 1.295), (0.9547, -0.1388, 1.295), (0.911, -0.1521, 1.295), (0.8655, -0.1565, 1.295), (0.82, -0.1521, 1.295), (0.7762, -0.1388, 1.295), (0.7359, -0.1172, 1.295), (0.7005, -0.08823, 1.295), (0.6715, -0.05289, 1.295), (0.65, -0.01256, 1.295), (0.6367, 0.03119, 1.295), (0.6322, 0.07669, 1.295), (0.6367, 0.1222, 1.295), (0.65, 0.1659, 1.295), (0.6715, 0.2063, 1.295), (0.7005, 0.2416, 1.295), (0.7359, 0.2706, 1.295), (0.7762, 0.2922, 1.295), (0.82, 0.3054, 1.295), (0.8655, 0.3099, 1.295), (0.911, 0.3054, 1.295), (0.9547, 0.2922, 1.295), (0.995, 0.2706, 1.295), (1.03, 0.2416, 1.422), (1.059, 0.2063, 1.422), (1.081, 0.1659, 1.422), (1.094, 0.1222, 1.422), (1.099, 0.07669, 1.422), (1.094, 0.03119, 1.422), (1.081, -0.01257, 1.422), (1.059, -0.05289, 1.422), (1.03, -0.08823, 1.422), (0.995, -0.1172, 1.422), (0.9547, -0.1388, 1.422), (0.911, -0.1521, 1.422), (0.8655, -0.1565, 1.422), (0.82, -0.1521, 1.422), (0.7762, -0.1388, 1.422), (0.7359, -0.1172, 1.422), (0.7005, -0.08823, 1.422), (0.6715, -0.05289, 1.422), (0.65, -0.01257, 1.422), (0.6367, 0.03119, 1.422), (0.6322, 0.07669, 1.422), (0.6367, 0.1222, 1.422), (0.65, 0.1659, 1.422), (0.6715, 0.2063, 1.422), (0.7005, 0.2416, 1.422), (0.7359, 0.2706, 1.422), (0.7762, 0.2922, 1.422), (0.82, 0.3054, 1.422), (0.8655, 0.3099, 1.422), (0.911, 0.3054, 1.422), (0.9547, 0.2922, 1.422), (0.995, 0.2706, 1.422), (0.8655, 0.07669, 1.295), (0.8655, 0.07669, 1.422), (0.8655, 0.07669, 0.06326), (0.8655, 0.07669, -0.06326), (0.995, 0.2706, 0.06326), (0.9547, 0.2922, 0.06326), (0.911, 0.3054, 0.06326), (0.8655, 0.3099, 0.06326), (0.82, 0.3054, 0.06326), (0.7762, 0.2922, 0.06326), (0.7359, 0.2706, 0.06326), (0.7005, 0.2416, 0.06326), (0.6715, 0.2063, 0.06326), (0.65, 0.1659, 0.06326), (0.6367, 0.1222, 0.06326), (0.6322, 0.07669, 0.06326), (0.6367, 0.03119, 0.06326), (0.65, -0.01257, 0.06326), (0.6715, -0.05289, 0.06326), (0.7005, -0.08823, 0.06326), (0.7359, -0.1172, 0.06326), (0.7762, -0.1388, 0.06326), (0.82, -0.1521, 0.06326), (0.8655, -0.1565, 0.06326), (0.911, -0.1521, 0.06326), (0.9547, -0.1388, 0.06326), (0.995, -0.1172, 0.06326), (1.03, -0.08823, 0.06326), (1.059, -0.05289, 0.06326), (1.081, -0.01257, 0.06326), (1.094, 0.03119, 0.06326), (1.099, 0.07669, 0.06326), (1.094, 0.1222, 0.06326), (1.081, 0.1659, 0.06326), (1.059, 0.2063, 0.06326), (1.03, 0.2416, 0.06326), (0.995, 0.2706, -0.06326), (0.9547, 0.2922, -0.06326), (0.911, 0.3054, -0.06326), (0.8655, 0.3099, -0.06326), (0.82, 0.3054, -0.06326), (0.7762, 0.2922, -0.06326), (0.7359, 0.2706, -0.06326), (0.7005, 0.2416, -0.06326), (0.6715, 0.2063, -0.06326), (0.65, 0.1659, -0.06326), (0.6367, 0.1222, -0.06326), (0.6322, 0.07669, -0.06326), (0.6367, 0.03119, -0.06326), (0.65, -0.01256, -0.06326), (0.6715, -0.05289, -0.06326), (0.7005, -0.08823, -0.06326), (0.7359, -0.1172, -0.06326), (0.7762, -0.1388, -0.06326), (0.82, -0.1521, -0.06326), (0.8655, -0.1565, -0.06326), (0.911, -0.1521, -0.06326), (0.9547, -0.1388, -0.06326), (0.995, -0.1172, -0.06326), (1.03, -0.08823, -0.06326), (1.059, -0.05289, -0.06326), (1.081, -0.01257, -0.06326), (1.094, 0.03119, -0.06326), (1.099, 0.07669, -0.06326), (1.094, 0.1222, -0.06326), (1.081, 0.1659, -0.06326), (1.059, 0.2063, -0.06326), (1.03, 0.2416, -0.06326), (0.8901, 0.2657, -0.01138), (0.8901, -0.04659, -0.01138), (-0.1452, -0.04659, -0.01138), (-0.1452, 0.2657, -0.01138), (0.8901, 0.2657, 1.37), (0.8901, -0.04659, 1.37), (-0.1452, -0.04659, 1.37), (-0.1452, 0.2657, 1.37)], [], [(64, 0, 1), (65, 33, 32), (64, 1, 2), (65, 34, 33), (64, 2, 3), (65, 35, 34), (64, 3, 4), (65, 36, 35), (64, 4, 5), (65, 37, 36), (64, 5, 6), (65, 38, 37), (64, 6, 7), (65, 39, 38), (64, 7, 8), (65, 40, 39), (64, 8, 9), (65, 41, 40), (64, 9, 10), (65, 42, 41), (64, 10, 11), (65, 43, 42), (64, 11, 12), (65, 44, 43), (64, 12, 13), (65, 45, 44), (64, 13, 14), (65, 46, 45), (64, 14, 15), (65, 47, 46), (64, 15, 16), (65, 48, 47), (64, 16, 17), (65, 49, 48), (64, 17, 18), (65, 50, 49), (64, 18, 19), (65, 51, 50), (64, 19, 20), (65, 52, 51), (64, 20, 21), (65, 53, 52), (64, 21, 22), (65, 54, 53), (64, 22, 23), (65, 55, 54), (64, 23, 24), (65, 56, 55), (64, 24, 25), (65, 57, 56), (64, 25, 26), (65, 58, 57), (64, 26, 27), (65, 59, 58), (64, 27, 28), (65, 60, 59), (64, 28, 29), (65, 61, 60), (64, 29, 30), (65, 62, 61), (64, 30, 31), (65, 63, 62), (31, 0, 64), (65, 32, 63), (0, 32, 33, 1), (1, 33, 34, 2), (2, 34, 35, 3), (3, 35, 36, 4), (4, 36, 37, 5), (5, 37, 38, 6), (6, 38, 39, 7), (7, 39, 40, 8), (8, 40, 41, 9), (9, 41, 42, 10), (10, 42, 43, 11), (11, 43, 44, 12), (12, 44, 45, 13), (13, 45, 46, 14), (14, 46, 47, 15), (15, 47, 48, 16), (16, 48, 49, 17), (17, 49, 50, 18), (18, 50, 51, 19), (19, 51, 52, 20), (20, 52, 53, 21), (21, 53, 54, 22), (22, 54, 55, 23), (23, 55, 56, 24), (24, 56, 57, 25), (25, 57, 58, 26), (26, 58, 59, 27), (27, 59, 60, 28), (28, 60, 61, 29), (29, 61, 62, 30), (30, 62, 63, 31), (32, 0, 31, 63), (100, 68, 99, 131), (101, 69, 68, 100), (102, 70, 69, 101), (103, 71, 70, 102), (104, 72, 71, 103), (105, 73, 72, 104), (106, 74, 73, 105), (107, 75, 74, 106), (108, 76, 75, 107), (109, 77, 76, 108), (110, 78, 77, 109), (111, 79, 78, 110), (112, 80, 79, 111), (113, 81, 80, 112), (114, 82, 81, 113), (115, 83, 82, 114), (116, 84, 83, 115), (117, 85, 84, 116), (118, 86, 85, 117), (119, 87, 86, 118), (120, 88, 87, 119), (121, 89, 88, 120), (122, 90, 89, 121), (123, 91, 90, 122), (124, 92, 91, 123), (125, 93, 92, 124), (126, 94, 93, 125), (127, 95, 94, 126), (128, 96, 95, 127), (129, 97, 96, 128), (130, 98, 97, 129), (131, 99, 98, 130), (66, 99, 68), (67, 100, 131), (66, 68, 69), (67, 101, 100), (66, 69, 70), (67, 102, 101), (66, 70, 71), (67, 103, 102), (66, 71, 72), (67, 104, 103), (66, 72, 73), (67, 105, 104), (66, 73, 74), (67, 106, 105), (66, 74, 75), (67, 107, 106), (66, 75, 76), (67, 108, 107), (66, 76, 77), (67, 109, 108), (66, 77, 78), (67, 110, 109), (66, 78, 79), (67, 111, 110), (66, 79, 80), (67, 112, 111), (66, 80, 81), (67, 113, 112), (66, 81, 82), (67, 114, 113), (66, 82, 83), (67, 115, 114), (66, 83, 84), (67, 116, 115), (66, 84, 85), (67, 117, 116), (66, 85, 86), (67, 118, 117), (66, 86, 87), (67, 119, 118), (66, 87, 88), (67, 120, 119), (66, 88, 89), (67, 121, 120), (66, 89, 90), (67, 122, 121), (66, 90, 91), (67, 123, 122), (66, 91, 92), (67, 124, 123), (66, 92, 93), (67, 125, 124), (66, 93, 94), (67, 126, 125), (66, 94, 95), (67, 127, 126), (66, 95, 96), (67, 128, 127), (66, 96, 97), (67, 129, 128), (66, 97, 98), (67, 130, 129), (66, 98, 99), (67, 131, 130), (196, 132, 133), (197, 165, 164), (196, 133, 134), (197, 166, 165), (196, 134, 135), (197, 167, 166), (196, 135, 136), (197, 168, 167), (196, 136, 137), (197, 169, 168), (196, 137, 138), (197, 170, 169), (196, 138, 139), (197, 171, 170), (196, 139, 140), (197, 172, 171), (196, 140, 141), (197, 173, 172), (196, 141, 142), (197, 174, 173), (196, 142, 143), (197, 175, 174), (196, 143, 144), (197, 176, 175), (196, 144, 145), (197, 177, 176), (196, 145, 146), (197, 178, 177), (196, 146, 147), (197, 179, 178), (196, 147, 148), (197, 180, 179), (196, 148, 149), (197, 181, 180), (196, 149, 150), (197, 182, 181), (196, 150, 151), (197, 183, 182), (196, 151, 152), (197, 184, 183), (196, 152, 153), (197, 185, 184), (196, 153, 154), (197, 186, 185), (196, 154, 155), (197, 187, 186), (196, 155, 156), (197, 188, 187), (196, 156, 157), (197, 189, 188), (196, 157, 158), (197, 190, 189), (196, 158, 159), (197, 191, 190), (196, 159, 160), (197, 192, 191), (196, 160, 161), (197, 193, 192), (196, 161, 162), (197, 194, 193), (196, 162, 163), (197, 195, 194), (196, 163, 132), (197, 164, 195), (132, 164, 165, 133), (133, 165, 166, 134), (134, 166, 167, 135), (135, 167, 168, 136), (136, 168, 169, 137), (137, 169, 170, 138), (138, 170, 171, 139), (139, 171, 172, 140), (140, 172, 173, 141), (141, 173, 174, 142), (142, 174, 175, 143), (143, 175, 176, 144), (144, 176, 177, 145), (145, 177, 178, 146), (146, 178, 179, 147), (147, 179, 180, 148), (148, 180, 181, 149), (149, 181, 182, 150), (150, 182, 183, 151), (151, 183, 184, 152), (152, 184, 185, 153), (153, 185, 186, 154), (154, 186, 187, 155), (155, 187, 188, 156), (156, 188, 189, 157), (157, 189, 190, 158), (158, 190, 191, 159), (159, 191, 192, 160), (160, 192, 193, 161), (161, 193, 194, 162), (162, 194, 195, 163), (163, 195, 164, 132), (232, 200, 231, 263), (233, 201, 200, 232), (234, 202, 201, 233), (235, 203, 202, 234), (236, 204, 203, 235), (237, 205, 204, 236), (238, 206, 205, 237), (239, 207, 206, 238), (240, 208, 207, 239), (241, 209, 208, 240), (242, 210, 209, 241), (243, 211, 210, 242), (244, 212, 211, 243), (245, 213, 212, 244), (246, 214, 213, 245), (247, 215, 214, 246), (248, 216, 215, 247), (249, 217, 216, 248), (250, 218, 217, 249), (251, 219, 218, 250), (252, 220, 219, 251), (253, 221, 220, 252), (254, 222, 221, 253), (255, 223, 222, 254), (256, 224, 223, 255), (257, 225, 224, 256), (258, 226, 225, 257), (259, 227, 226, 258), (260, 228, 227, 259), (261, 229, 228, 260), (262, 230, 229, 261), (263, 231, 230, 262), (198, 231, 200), (199, 232, 263), (198, 200, 201), (199, 233, 232), (198, 201, 202), (199, 234, 233), (198, 202, 203), (199, 235, 234), (198, 203, 204), (199, 236, 235), (198, 204, 205), (199, 237, 236), (198, 205, 206), (199, 238, 237), (198, 206, 207), (199, 239, 238), (198, 207, 208), (199, 240, 239), (198, 208, 209), (199, 241, 240), (198, 209, 210), (199, 242, 241), (198, 210, 211), (199, 243, 242), (198, 211, 212), (199, 244, 243), (198, 212, 213), (199, 245, 244), (198, 213, 214), (199, 246, 245), (198, 214, 215), (199, 247, 246), (198, 215, 216), (199, 248, 247), (198, 216, 217), (199, 249, 248), (198, 217, 218), (199, 250, 249), (198, 218, 219), (199, 251, 250), (198, 219, 220), (199, 252, 251), (198, 220, 221), (199, 253, 252), (198, 221, 222), (199, 254, 253), (198, 222, 223), (199, 255, 254), (198, 223, 224), (199, 256, 255), (198, 224, 225), (199, 257, 256), (198, 225, 226), (199, 258, 257), (198, 226, 227), (199, 259, 258), (198, 227, 228), (199, 260, 259), (198, 228, 229), (199, 261, 260), (198, 229, 230), (199, 262, 261), (198, 230, 231), (199, 263, 262), (266, 267, 264, 265), (268, 271, 270, 269), (264, 268, 269, 265), (265, 269, 270, 266), (266, 270, 271, 267), (267, 271, 268, 264)])
me_cylinder_002.materials.append(mat_underframe)
me_cylinder_002.use_remesh_preserve_volume = False
me_cylinder_002.use_remesh_preserve_attributes = False
me_cylinder_002.use_mirror_vertex_groups = False
me_cylinder_002.update()
me_plane_003 = bpy.data.meshes.new('Plane.003')
me_plane_003.from_pydata([(0.4825, 0.1524, 6.289e-09), (0.4825, -0.1524, -6.289e-09), (-0.4825, -0.1524, -6.289e-09), (-0.4825, 0.1524, 6.289e-09)], [], [(0, 3, 2, 1)])
me_plane_003.use_remesh_preserve_volume = False
me_plane_003.use_remesh_preserve_attributes = False
me_plane_003.use_mirror_vertex_groups = False
me_plane_003.update()
me_sphere = bpy.data.meshes.new('Sphere')
me_sphere.from_pydata([(-1.333e-06, 1.25e-06, 31.62), (-22.88, 16.62, 14.14), (8.74, 26.9, 14.14), (28.28, 4.856e-07, 14.14), (-8.74, 26.9, -14.14), (22.88, 16.62, -14.14), (-28.28, -7.508e-07, -14.14), (1.432e-06, -1.515e-06, -31.62), (-13.45, 9.772, 26.9), (5.137, 15.81, 26.9), (-8.313, 25.58, 16.63), (-26.9, 5.941e-07, 16.63), (16.63, 1.043e-06, 26.9), (21.76, 15.81, 16.63), (-30.08, 9.772, -1.941e-06), (-18.59, 25.58, -2.13e-06), (4.973e-08, 31.62, -1.581e-06), (18.59, 25.58, -5.047e-07), (30.08, 9.772, 6.886e-07), (-21.76, 15.81, -16.63), (8.313, 25.58, -16.63), (26.9, -8.593e-07, -16.63), (-16.63, -1.308e-06, -26.9), (-5.137, 15.81, -26.9), (13.45, 9.772, -26.9), (-24.33, 17.68, -2.035e-06), (-20.73, 21.1, 7.071), (-21.46, 21.63, -2.082e-06), (-19.66, 23.34, 3.536), (-22.53, 19.39, 3.536), (-22.9, 19.65, -2.059e-06), (-20.02, 23.61, -2.106e-06), (-20.2, 22.22, 5.303), (-19.12, 24.46, 1.768), (-21.63, 20.25, 5.303), (-23.43, 18.53, 1.768), (-20.56, 22.49, 1.768), (-21.1, 21.37, 3.536), (-22.0, 20.51, 1.768), (-22.18, 20.64, -2.071e-06), (-20.74, 22.62, -2.094e-06), (-19.93, 22.78, 4.419), (-19.39, 23.9, 2.652), (-22.08, 19.82, 4.419), (-22.98, 18.96, 2.652), (-21.01, 22.06, 0.8839), (-20.11, 22.92, 2.652), (-21.82, 20.38, 3.536), (-20.38, 22.36, 3.536), (-21.73, 21.07, 0.8839), (-22.26, 19.95, 2.652), (-20.29, 23.05, 0.8839), (-19.57, 24.04, 0.8839), (-19.84, 23.48, 1.768), (-20.83, 21.93, 2.652), (-21.55, 20.94, 2.652), (-21.28, 21.5, 1.768), (-23.16, 19.09, 0.8839), (-22.45, 20.08, 0.8839), (-22.71, 19.52, 1.768), (-21.37, 20.81, 4.419), (-20.65, 21.8, 4.419), (-20.92, 21.24, 5.303), (-6.725, 4.886, 29.26), (-18.17, 13.2, 20.52), (2.569, 7.906, 29.26), (6.939, 21.36, 20.52), (0.2137, 26.24, 15.38), (-15.6, 21.1, 15.38), (-24.89, 8.312, 15.38), (-29.18, 4.886, -7.071), (-26.48, 13.2, 7.071), (-13.66, 26.24, -7.071), (4.37, 29.26, 7.071), (-4.37, 29.26, -7.071), (13.66, 26.24, 7.071), (20.73, 21.1, -7.071), (-25.02, 7.906, -15.38), (-15.25, 21.36, -15.38), (-0.2137, 26.24, -15.38), (15.6, 21.1, -15.38), (-22.45, -1.03e-06, -20.52), (-8.313, -1.412e-06, -29.26), (-6.939, 21.36, -20.52), (-2.569, 7.906, -29.26), (18.17, 13.2, -20.52), (6.725, 4.886, -29.26), (-10.88, 17.68, 21.76), (-4.156, 12.79, 26.9), (-1.588, 20.7, 21.76), (-20.17, 4.886, 21.76), (-28.49, 4.886, 8.313), (-4.156, 28.6, 8.313), (-13.45, 25.58, 8.313), (-9.294, 28.6, -1.855e-06), (-25.92, 12.79, -8.313), (-20.17, 20.7, -8.313), (4.156, 28.6, -8.313), (9.294, 28.6, -1.043e-06), (13.45, 25.58, -8.313), (-13.45, 15.81, -21.76), (-19.19, 7.906, -21.76), (-10.88, 7.906, -26.9), (10.88, 17.68, -21.76), (1.588, 20.7, -21.76), (4.156, 12.79, -26.9), (-19.08, 24.81, 0.4419)], [], [(9, 13, 12), (3, 12, 13), (18, 3, 13), (13, 17, 18), (21, 18, 5), (30, 25, 19), (26, 32, 10), (25, 35, 1), (34, 26, 1), (31, 40, 19), (40, 27, 19), (27, 39, 19), (39, 30, 19), (32, 41, 10), (41, 28, 10), (28, 42, 10), (42, 33, 10), (51, 36, 45), (45, 40, 51), (31, 51, 40), (40, 45, 27), (51, 31, 52), (52, 53, 51), (36, 51, 53), (53, 52, 33), (42, 28, 46), (46, 53, 42), (33, 42, 53), (53, 46, 36), (54, 36, 46), (46, 48, 54), (37, 54, 48), (48, 46, 28), (54, 37, 55), (55, 56, 54), (36, 54, 56), (56, 55, 38), (49, 27, 45), (45, 56, 49), (38, 49, 56), (56, 45, 36), (50, 38, 55), (55, 47, 50), (29, 50, 47), (47, 55, 37), (30, 57, 25), (57, 35, 25), (57, 30, 58), (58, 59, 57), (35, 57, 59), (59, 58, 38), (50, 29, 44), (44, 59, 50), (38, 50, 59), (59, 44, 35), (49, 38, 58), (58, 39, 49), (27, 49, 39), (39, 58, 30), (60, 34, 43), (43, 47, 60), (37, 60, 47), (47, 43, 29), (60, 37, 61), (61, 62, 60), (34, 60, 62), (62, 61, 32), (34, 62, 26), (62, 32, 26), (41, 32, 61), (61, 48, 41), (28, 41, 48), (48, 61, 37), (35, 44, 1), (44, 29, 1), (29, 43, 1), (43, 34, 1), (68, 10, 87), (87, 64, 68), (1, 68, 64), (64, 87, 8), (88, 8, 87), (87, 89, 88), (9, 88, 89), (89, 87, 10), (67, 2, 66), (66, 89, 67), (10, 67, 89), (89, 66, 9), (88, 9, 65), (65, 63, 88), (8, 88, 63), (65, 0, 63), (90, 11, 69), (69, 64, 90), (8, 90, 64), (64, 69, 1), (9, 66, 13), (66, 2, 13), (0, 65, 12), (65, 9, 12), (91, 14, 71), (71, 69, 91), (11, 91, 69), (69, 71, 1), (92, 16, 73), (73, 67, 92), (10, 92, 67), (67, 73, 2), (92, 10, 93), (93, 94, 92), (16, 92, 94), (94, 93, 15), (72, 4, 74), (74, 94, 72), (15, 72, 94), (94, 74, 16), (17, 76, 18), (76, 5, 18), (2, 75, 13), (75, 17, 13), (77, 19, 95), (95, 70, 77), (6, 77, 70), (70, 95, 14), (78, 4, 72), (72, 96, 78), (19, 78, 96), (96, 72, 15), (79, 20, 97), (97, 74, 79), (4, 79, 74), (74, 97, 16), (98, 16, 97), (97, 99, 98), (17, 98, 99), (99, 97, 20), (80, 5, 76), (76, 99, 80), (20, 80, 99), (99, 76, 17), (98, 17, 75), (75, 73, 98), (16, 98, 73), (73, 75, 2), (100, 23, 83), (83, 78, 100), (19, 100, 78), (78, 83, 4), (100, 19, 101), (101, 102, 100), (23, 100, 102), (102, 101, 22), (82, 7, 84), (84, 102, 82), (22, 82, 102), (102, 84, 23), (81, 22, 101), (101, 77, 81), (6, 81, 77), (77, 101, 19), (103, 24, 85), (85, 80, 103), (20, 103, 80), (80, 85, 5), (103, 20, 104), (104, 105, 103), (24, 103, 105), (105, 104, 23), (84, 7, 86), (86, 105, 84), (23, 84, 105), (105, 86, 24), (83, 23, 104), (104, 79, 83), (4, 83, 79), (79, 104, 20), (5, 85, 21), (85, 24, 21), (14, 95, 25), (95, 19, 25), (1, 71, 25), (71, 14, 25), (10, 68, 26), (68, 1, 26), (19, 96, 31), (96, 15, 31), (15, 93, 33), (93, 10, 33), (52, 106, 33), (106, 15, 33), (15, 106, 31), (106, 52, 31)])
me_sphere.use_remesh_preserve_volume = False
me_sphere.use_remesh_preserve_attributes = False
me_sphere.use_mirror_vertex_groups = False
me_sphere.update()

# ---- objects
ob_cylinder_003 = bpy.data.objects.new('Cylinder.003', me_cylinder_001)
ob_cylinder = bpy.data.objects.new('Cylinder', me_cylinder)
ob_cube_003 = bpy.data.objects.new('Cube.003', me_cube_003)
ob_plane_005 = bpy.data.objects.new('Plane.005', me_plane_005)
ob_plane_004 = bpy.data.objects.new('Plane.004', me_plane_004)
ob_cube_001 = bpy.data.objects.new('Cube.001', me_cube_001)
ob_plane_002 = bpy.data.objects.new('Plane.002', me_plane_002)
ob_plane_001 = bpy.data.objects.new('Plane.001', me_plane_001)
ob_cube_002 = bpy.data.objects.new('Cube.002', me_cube_002)
ob_plane_009 = bpy.data.objects.new('Plane.009', me_plane_009)
ob_plane_008 = bpy.data.objects.new('Plane.008', me_plane_008)
ob_plane_007 = bpy.data.objects.new('Plane.007', me_plane_007)
ob_plane_006 = bpy.data.objects.new('Plane.006', me_plane_006)
ob_plane = bpy.data.objects.new('Plane', me_plane)
ob_cube = bpy.data.objects.new('Cube', me_cube)
ob_cylinder_002 = bpy.data.objects.new('Cylinder.002', me_cylinder_004)
ob_cylinder_001 = bpy.data.objects.new('Cylinder.001', me_cylinder_002)
ob_camera = bpy.data.objects.new('Camera', cam_camera_001)
ob_plane_003 = bpy.data.objects.new('Plane.003', me_plane_003)
ob_sphere = bpy.data.objects.new('Sphere', me_sphere)
ob_lamp_001 = bpy.data.objects.new('Lamp.001', light_lamp)

# ---- transforms, parenting, visibility, modifiers, constraints
ob_cylinder_003.location = (0.5902, 0.001248, 0.8211)
ob_cylinder_003.rotation_euler = (1.571, -0.0, -0.0)
ob_cylinder_003.scale = (1.0, 1.0, -1.0)
ob_cylinder_003.lock_rotations_4d = False
ob_cylinder_003.empty_display_type = 'ARROWS'
ob_cylinder_003.color = (0.0, 0.0, 0.0, 1.0)
ob_cylinder_003.lineart.crease_threshold = 0.0
ob_cylinder.location = (0.5902, -0.05323, 0.8211)
ob_cylinder.rotation_euler = (1.571, -0.0, -0.0)
ob_cylinder.lock_rotations_4d = False
ob_cylinder.empty_display_type = 'ARROWS'
ob_cylinder.color = (0.0, 0.0, 0.0, 1.0)
ob_cylinder.lineart.crease_threshold = 0.0
ob_cube_003.location = (0.01783, -0.06768, 2.854)
ob_cube_003.rotation_euler = (1.571, -4.266e-17, 1.571)
ob_cube_003.lock_rotations_4d = False
ob_cube_003.empty_display_type = 'ARROWS'
ob_cube_003.color = (0.0, 0.0, 0.0, 1.0)
ob_cube_003.lineart.crease_threshold = 0.0
ob_plane_005.location = (0.01783, 0.9233, 2.615)
ob_plane_005.rotation_euler = (1.571, -0.0, -0.0)
ob_plane_005.lock_rotations_4d = False
ob_plane_005.empty_display_type = 'ARROWS'
ob_plane_005.color = (0.0, 0.0, 0.0, 1.0)
ob_plane_005.lineart.crease_threshold = 0.0
ob_plane_004.location = (0.01783, -0.07491, 2.615)
ob_plane_004.rotation_euler = (1.571, -0.0, -0.0)
ob_plane_004.lock_rotations_4d = False
ob_plane_004.empty_display_type = 'ARROWS'
ob_plane_004.color = (0.0, 0.0, 0.0, 1.0)
ob_plane_004.lineart.crease_threshold = 0.0
ob_cube_001.location = (0.009159, -0.04022, 2.52)
ob_cube_001.rotation_euler = (1.571, -0.0, -0.0)
ob_cube_001.scale = (1.0, 1.0, 1.48)
ob_cube_001.lock_rotations_4d = False
ob_cube_001.empty_display_type = 'ARROWS'
ob_cube_001.color = (0.0, 0.0, 0.0, 1.0)
ob_cube_001.lineart.crease_threshold = 0.0
ob_plane_002.location = (-0.08459, -0.06434, 1.351)
ob_plane_002.rotation_euler = (1.571, -5.1e-16, -6.283)
ob_plane_002.scale = (1.0, 1.0, -1.0)
ob_plane_002.lock_rotations_4d = False
ob_plane_002.empty_display_type = 'ARROWS'
ob_plane_002.color = (0.0, 0.0, 0.0, 1.0)
ob_plane_002.lineart.crease_threshold = 0.0
ob_plane_001.location = (-0.08459, -0.001884, 1.351)
ob_plane_001.rotation_euler = (1.571, -5.1e-16, -6.283)
ob_plane_001.lock_rotations_4d = False
ob_plane_001.empty_display_type = 'ARROWS'
ob_plane_001.color = (0.0, 0.0, 0.0, 1.0)
ob_plane_001.lineart.crease_threshold = 0.0
ob_cube_002.location = (-0.03254, -3.9, 2.319)
ob_cube_002.rotation_euler = (1.571, -5.1e-16, -6.283)
ob_cube_002.scale = (1.0, 0.6409, 1.0)
ob_cube_002.lock_rotations_4d = False
ob_cube_002.empty_display_type = 'ARROWS'
ob_cube_002.color = (0.0, 0.0, 0.0, 1.0)
ob_cube_002.lineart.crease_threshold = 0.0
ob_plane_009.location = (0.01952, 0.009708, 3.487)
ob_plane_009.rotation_euler = (1.571, 1.658e-15, -9.425)
ob_plane_009.scale = (1.0, 0.7478, -1.0)
ob_plane_009.lock_rotations_4d = False
ob_plane_009.empty_display_type = 'ARROWS'
ob_plane_009.color = (0.0, 0.0, 0.0, 1.0)
ob_plane_009.lineart.crease_threshold = 0.0
ob_plane_008.location = (0.01952, 0.08457, 3.487)
ob_plane_008.rotation_euler = (1.571, 1.658e-15, -9.425)
ob_plane_008.scale = (1.0, 0.7478, -1.0)
ob_plane_008.lock_rotations_4d = False
ob_plane_008.empty_display_type = 'ARROWS'
ob_plane_008.color = (0.0, 0.0, 0.0, 1.0)
ob_plane_008.lineart.crease_threshold = 0.0
ob_plane_007.location = (0.01952, -0.07259, 3.487)
ob_plane_007.rotation_euler = (1.571, 1.658e-15, -9.425)
ob_plane_007.scale = (1.0, 0.7478, 1.0)
ob_plane_007.lock_rotations_4d = False
ob_plane_007.empty_display_type = 'ARROWS'
ob_plane_007.color = (0.0, 0.0, 0.0, 1.0)
ob_plane_007.lineart.crease_threshold = 0.0
ob_plane_006.location = (0.01952, -0.001883, 3.487)
ob_plane_006.rotation_euler = (1.571, 1.658e-15, -9.425)
ob_plane_006.scale = (1.0, 0.7478, 1.0)
ob_plane_006.lock_rotations_4d = False
ob_plane_006.empty_display_type = 'ARROWS'
ob_plane_006.color = (0.0, 0.0, 0.0, 1.0)
ob_plane_006.lineart.crease_threshold = 0.0
ob_plane.location = (0.09097, -3.415, 1.132)
ob_plane.rotation_euler = (1.571, -1.427e-15, -11.0)
ob_plane.lock_rotations_4d = False
ob_plane.empty_display_type = 'ARROWS'
ob_plane.color = (0.0, 0.0, 0.0, 1.0)
ob_plane.lineart.crease_threshold = 0.0
ob_cube.location = (-0.5251, -0.1288, 1.132)
ob_cube.rotation_euler = (1.571, -1.427e-15, -11.0)
ob_cube.scale = (1.0, 1.0, 0.8639)
ob_cube.lock_rotations_4d = False
ob_cube.empty_display_type = 'ARROWS'
ob_cube.color = (0.0, 0.0, 0.0, 1.0)
ob_cube.lineart.crease_threshold = 0.0
ob_cylinder_002.location = (-0.6939, 1.466, 0.1958)
ob_cylinder_002.rotation_euler = (1.571, -1.427e-15, -11.0)
ob_cylinder_002.scale = (1.028, 1.0, 1.087)
ob_cylinder_002.lock_rotations_4d = False
ob_cylinder_002.empty_display_type = 'ARROWS'
ob_cylinder_002.color = (0.0, 0.0, 0.0, 1.0)
ob_cylinder_002.lineart.crease_threshold = 0.0
ob_cylinder_001.location = (-0.6939, -2.186, 0.1958)
ob_cylinder_001.rotation_euler = (1.571, -1.427e-15, -11.0)
ob_cylinder_001.scale = (1.028, 1.0, 1.087)
ob_cylinder_001.lock_rotations_4d = False
ob_cylinder_001.empty_display_type = 'ARROWS'
ob_cylinder_001.color = (0.0, 0.0, 0.0, 1.0)
ob_cylinder_001.lineart.crease_threshold = 0.0
ob_camera.location = (10.0, -10.0, 10.0)
ob_camera.rotation_euler = (1.047, 0.0, 0.7854)
ob_camera.lock_rotations_4d = False
ob_camera.empty_display_type = 'ARROWS'
ob_camera.color = (0.0, 0.0, 0.0, 1.0)
ob_camera.lineart.crease_threshold = 0.0
ob_plane_003.location = (0.01783, -0.07491, 2.615)
ob_plane_003.rotation_euler = (1.571, -0.0, -0.0)
ob_plane_003.lock_rotations_4d = False
ob_plane_003.empty_display_type = 'ARROWS'
ob_plane_003.color = (0.0, 0.0, 0.0, 1.0)
ob_plane_003.lineart.crease_threshold = 0.0
ob_sphere.location = (-0.02993, 0.1261, 0.07312)
ob_sphere.rotation_euler = (1.571, -0.0, 1.571)
ob_sphere.lock_rotations_4d = False
ob_sphere.empty_display_type = 'ARROWS'
ob_sphere.color = (0.0, 0.0, 0.0, 1.0)
ob_sphere.show_instancer_for_render = False
ob_sphere.instance_type = 'VERTS'
ob_sphere.use_instance_vertices_rotation = True
ob_sphere.lineart.crease_threshold = 0.0
ob_lamp_001.parent = ob_sphere
ob_lamp_001.matrix_parent_inverse = Matrix(((-4.371e-08, 1.0, -2.118e-22, -0.1261), (4.371e-08, 1.911e-15, 1.0, -0.07312), (1.0, 4.371e-08, -4.371e-08, 0.02993), (0.0, 0.0, 0.0, 1.0)))
ob_lamp_001.location = (-0.02993, 0.1261, 0.07312)
ob_lamp_001.rotation_euler = (1.571, -0.0, 1.571)
ob_lamp_001.lock_rotations_4d = False
ob_lamp_001.empty_display_type = 'ARROWS'
ob_lamp_001.color = (0.0, 0.0, 0.0, 1.0)
ob_lamp_001.lineart.crease_threshold = 0.0

# ---- collection membership
col_collection_1.objects.link(ob_cylinder_003)
col_collection_1.objects.link(ob_cylinder)
col_collection_1.objects.link(ob_cube_003)
col_collection_1.objects.link(ob_plane_005)
col_collection_1.objects.link(ob_plane_004)
col_collection_1.objects.link(ob_cube_001)
col_collection_1.objects.link(ob_plane_002)
col_collection_1.objects.link(ob_plane_001)
col_collection_1.objects.link(ob_cube_002)
col_collection_1.objects.link(ob_plane_009)
col_collection_1.objects.link(ob_plane_008)
col_collection_1.objects.link(ob_plane_007)
col_collection_1.objects.link(ob_plane_006)
col_collection_1.objects.link(ob_plane)
col_collection_1.objects.link(ob_cube)
col_collection_1.objects.link(ob_cylinder_002)
col_collection_1.objects.link(ob_cylinder_001)
col_collection_2.objects.link(ob_camera)
col_collection_3.objects.link(ob_plane_003)
col_collection_3.objects.link(ob_sphere)
col_collection_3.objects.link(ob_lamp_001)

# ---- scene / render settings (as saved in the file)
scene.camera = ob_camera
scene.frame_start = 1; scene.frame_end = 250; scene.frame_set(1)
scene.render.engine = 'BLENDER_EEVEE_NEXT'
scene.render.image_settings.color_mode = 'RGB'
scene.render.image_settings.compression = 90
scene.render.resolution_x = 128
scene.render.resolution_y = 128
scene.render.pixel_aspect_x = 100.0
scene.render.pixel_aspect_y = 100.0
scene.render.fps = 25
scene.render.dither_intensity = 0.0
scene.render.use_compositing = False
scene.render.use_sequencer = False
scene.render.bake_margin = 2
scene.render.bake_bias = 0.0
scene.render.use_stamp_time = False
scene.render.use_stamp_date = False
scene.render.use_stamp_frame = False
scene.render.use_stamp_camera = False
scene.render.use_stamp_scene = False
scene.render.use_stamp_filename = False
scene.render.use_stamp_render_time = False
scene.render.stamp_font_size = 0
scene.cycles.use_denoising = False
scene.cycles.samples = 10
scene.cycles.sampling_pattern = 'TABULATED_SOBOL'
scene.cycles.light_sampling_threshold = 0.0
scene.cycles.use_adaptive_sampling = False
scene.cycles.use_light_tree = False
scene.cycles.blur_glossy = 0.0
scene.cycles.volume_bounces = 1
scene.cycles.pixel_filter_type = 'GAUSSIAN'
scene.cycles.sample_clamp_indirect = 0.0
scene.view_settings.view_transform = 'Raw'
bpy.context.view_layer.update()

